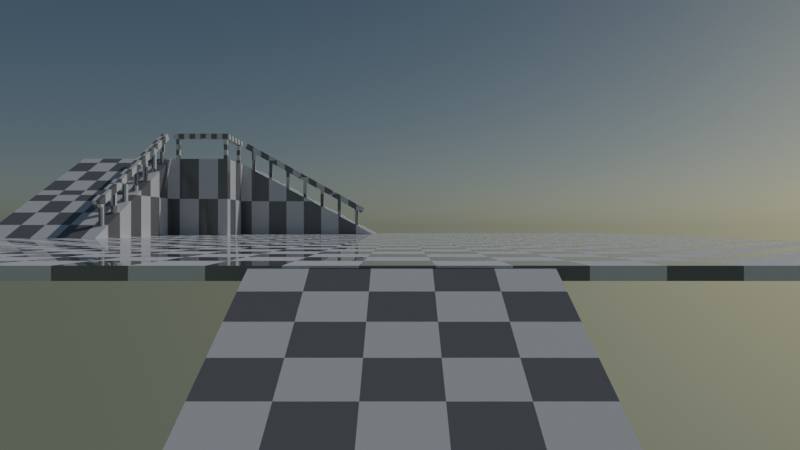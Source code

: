 # Source: First_Person_Controller_Creation.blend  (saved by Blender 2.83.20; exported with 4.5.12 LTS)
import bpy
from mathutils import Matrix  # noqa: F401  (used for matrix-valued properties, if any)

bpy.ops.wm.read_factory_settings(use_empty=True)
scene = bpy.context.scene
scene.name = 'Scene'

# ---- collections
col_collection = bpy.data.collections.new('Collection'); scene.collection.children.link(col_collection)

# ---- materials (node trees are filled in below, after node groups)
mat_grid = bpy.data.materials.new('grid')
mat_grid.use_transparent_shadow = False
mat_railing = bpy.data.materials.new('railing')
mat_railing.use_transparent_shadow = False
mat_railing_001 = bpy.data.materials.new('railing.001')
mat_railing_001.use_transparent_shadow = False
mat_ramp_001 = bpy.data.materials.new('ramp.001')
mat_ramp_001.use_transparent_shadow = False

# ---- material node trees
mat_grid.use_nodes = True; mat_grid.node_tree.nodes.clear()
_N = mat_grid.node_tree.nodes; _L = mat_grid.node_tree.links
n0 = _N.new('ShaderNodeBsdfPrincipled'); n0.name = 'Principled BSDF'; n0.location = (10, 300)
n0.distribution = 'GGX'
n0.subsurface_method = 'BURLEY'
n0.inputs[3].default_value = 1.45
n0.inputs[27].default_value = (0.0, 0.0, 0.0, 1.0)
n0.inputs[28].default_value = 1.0
n1 = _N.new('ShaderNodeOutputMaterial'); n1.name = 'Material Output'; n1.location = (300, 300)
n2 = _N.new('ShaderNodeTexChecker'); n2.name = 'Checker Texture'; n2.location = (-280, 180)
n2.inputs[3].default_value = 2.0
n3 = _N.new('ShaderNodeMapping'); n3.name = 'Mapping'; n3.location = (-480, 160)
n3.inputs[3].default_value = (15.0, 15.0, 1.0)
n4 = _N.new('ShaderNodeTexCoord'); n4.name = 'Texture Coordinate'; n4.location = (-680, 20)
_L.new(n0.outputs[0], n1.inputs[0])
_L.new(n2.outputs[0], n0.inputs[0])
_L.new(n2.outputs[1], n0.inputs[2])
_L.new(n3.outputs[0], n2.inputs[0])
_L.new(n4.outputs[0], n3.inputs[0])
n1.is_active_output = True
mat_railing.use_nodes = True; mat_railing.node_tree.nodes.clear()
_N = mat_railing.node_tree.nodes; _L = mat_railing.node_tree.links
n0 = _N.new('ShaderNodeBsdfPrincipled'); n0.name = 'Principled BSDF'; n0.location = (10, 300)
n0.distribution = 'GGX'
n0.subsurface_method = 'BURLEY'
n0.inputs[3].default_value = 1.45
n0.inputs[27].default_value = (0.0, 0.0, 0.0, 1.0)
n0.inputs[28].default_value = 1.0
n1 = _N.new('ShaderNodeOutputMaterial'); n1.name = 'Material Output'; n1.location = (300, 300)
n2 = _N.new('ShaderNodeTexChecker'); n2.name = 'Checker Texture'; n2.location = (-180, 180)
n3 = _N.new('ShaderNodeMapping'); n3.name = 'Mapping'; n3.location = (-420, 140)
n3.inputs[3].default_value = (0.4, 3.0, 1.0)
n4 = _N.new('ShaderNodeTexCoord'); n4.name = 'Texture Coordinate'; n4.location = (-640, 20)
_L.new(n0.outputs[0], n1.inputs[0])
_L.new(n2.outputs[0], n0.inputs[0])
_L.new(n2.outputs[1], n0.inputs[2])
_L.new(n3.outputs[0], n2.inputs[0])
_L.new(n4.outputs[0], n3.inputs[0])
n1.is_active_output = True
mat_railing_001.use_nodes = True; mat_railing_001.node_tree.nodes.clear()
_N = mat_railing_001.node_tree.nodes; _L = mat_railing_001.node_tree.links
n0 = _N.new('ShaderNodeBsdfPrincipled'); n0.name = 'Principled BSDF'; n0.location = (10, 300)
n0.distribution = 'GGX'
n0.subsurface_method = 'BURLEY'
n0.inputs[3].default_value = 1.45
n0.inputs[27].default_value = (0.0, 0.0, 0.0, 1.0)
n0.inputs[28].default_value = 1.0
n1 = _N.new('ShaderNodeOutputMaterial'); n1.name = 'Material Output'; n1.location = (300, 300)
n2 = _N.new('ShaderNodeTexChecker'); n2.name = 'Checker Texture'; n2.location = (-180, 180)
n3 = _N.new('ShaderNodeMapping'); n3.name = 'Mapping'; n3.location = (-420, 140)
n3.inputs[3].default_value = (2.0, 2.0, 1.0)
n4 = _N.new('ShaderNodeTexCoord'); n4.name = 'Texture Coordinate'; n4.location = (-640, 20)
_L.new(n0.outputs[0], n1.inputs[0])
_L.new(n2.outputs[0], n0.inputs[0])
_L.new(n2.outputs[1], n0.inputs[2])
_L.new(n3.outputs[0], n2.inputs[0])
_L.new(n4.outputs[0], n3.inputs[0])
n1.is_active_output = True
mat_ramp_001.use_nodes = True; mat_ramp_001.node_tree.nodes.clear()
_N = mat_ramp_001.node_tree.nodes; _L = mat_ramp_001.node_tree.links
n0 = _N.new('ShaderNodeBsdfPrincipled'); n0.name = 'Principled BSDF'; n0.location = (10, 300)
n0.distribution = 'GGX'
n0.subsurface_method = 'BURLEY'
n0.inputs[3].default_value = 1.45
n0.inputs[27].default_value = (0.0, 0.0, 0.0, 1.0)
n0.inputs[28].default_value = 1.0
n1 = _N.new('ShaderNodeOutputMaterial'); n1.name = 'Material Output'; n1.location = (300, 300)
n2 = _N.new('ShaderNodeTexChecker'); n2.name = 'Checker Texture'; n2.location = (-180, 180)
n3 = _N.new('ShaderNodeMapping'); n3.name = 'Mapping'; n3.location = (-420, 140)
n3.inputs[3].default_value = (1.0, 2.0, 1.0)
n4 = _N.new('ShaderNodeTexCoord'); n4.name = 'Texture Coordinate'; n4.location = (-640, 20)
_L.new(n0.outputs[0], n1.inputs[0])
_L.new(n2.outputs[0], n0.inputs[0])
_L.new(n2.outputs[1], n0.inputs[2])
_L.new(n3.outputs[0], n2.inputs[0])
_L.new(n4.outputs[0], n3.inputs[0])
n1.is_active_output = True

# ---- world
world_world = bpy.data.worlds.new('World'); scene.world = world_world
world_world.use_nodes = True; world_world.node_tree.nodes.clear()
_N = world_world.node_tree.nodes; _L = world_world.node_tree.links
n0 = _N.new('ShaderNodeOutputWorld'); n0.name = 'World Output'; n0.location = (300, 300)
n1 = _N.new('ShaderNodeBackground'); n1.name = 'Background'; n1.location = (10, 300)
n2 = _N.new('ShaderNodeTexSky'); n2.name = 'Sky Texture'; n2.location = (-190, 280)
n2.sky_type = 'HOSEK_WILKIE'
n2.sun_direction = (0.7357, 0.6143, 0.2853)
n2.sun_elevation = 1.571
_L.new(n1.outputs[0], n0.inputs[0])
_L.new(n2.outputs[0], n1.inputs[0])
n0.is_active_output = True
world_world.color = (0.05088, 0.05088, 0.05088)
world_world.use_sun_shadow = False
world_world.sun_shadow_jitter_overblur = 0.0

# ---- cameras
cam_camera_002 = bpy.data.cameras.new('Camera.002')
cam_camera_002.lens = 25.71
cam_camera_002.lens_unit = 'FOV'

# ---- lights
light_sun = bpy.data.lights.new('Sun', 'SUN')
light_sun.transmission_factor = 0.0
light_sun.energy = 1.0
light_sun.shadow_soft_size = 0.125

# ---- meshes
me_cube_001 = bpy.data.meshes.new('Cube.001')
me_cube_001.from_pydata([(-1.0, -1.0, -1.0), (-1.0, -1.0, 1.0), (-1.0, 1.0, -1.0), (-1.0, 1.0, 1.0), (1.0, -1.0, -1.0), (1.0, -1.0, 1.0), (1.0, 1.0, -1.0), (1.0, 1.0, 1.0), (-1.0, 0.0, 1.0), (0.0, 1.0, 1.0), (1.0, 0.0, 1.0), (0.0, -1.0, 1.0), (0.0, 0.0, 1.0), (-1.0, 0.5, 1.0), (-0.5, 1.0, 1.0), (0.0, 0.5, 1.0), (-0.5, 0.0, 1.0), (-0.5, 0.5, 1.0), (-1.0, 0.75, 1.0), (-0.25, 1.0, 1.0), (0.0, 0.25, 1.0), (-0.25, 0.0, 1.0), (-1.0, 0.25, 1.0), (-0.75, 1.0, 1.0), (0.0, 0.6956, 1.0), (-0.6956, 0.0, 1.0), (-0.5, 0.25, 1.0), (-0.5, 0.6956, 1.0), (-0.25, 0.5, 1.0), (-0.6956, 0.5, 1.0), (-0.25, 0.6956, 1.0), (-0.25, 0.25, 1.0), (-0.6956, 0.25, 1.0), (-1.0, 0.75, 41.0), (-1.0, 1.0, 41.0), (-0.75, 1.0, 41.0), (-0.5, 1.0, 41.0), (-0.5, 0.6956, 41.0), (-0.5, 0.5, 41.0), (-0.6956, 0.5, 41.0), (-1.0, 0.5, 41.0), (-0.75, 0.75, 41.0)], [], [(0, 1, 8, 22, 13, 18, 3, 2), (2, 3, 23, 14, 19, 9, 7, 6), (6, 7, 10, 5, 4), (4, 5, 11, 1, 0), (2, 6, 4, 0), (12, 21, 16, 25, 8, 1, 11), (10, 12, 11, 5), (7, 9, 24, 15, 20, 12, 10), (31, 26, 16, 21), (30, 27, 17, 28), (3, 18, 33, 34), (18, 13, 40, 33), (24, 30, 28, 15), (20, 31, 21, 12), (15, 28, 31, 20), (28, 17, 26, 31), (26, 32, 25, 16), (17, 29, 32, 26), (25, 39, 40, 8), (41, 33, 40, 39), (37, 41, 39, 38), (36, 35, 41, 37), (35, 34, 33, 41), (23, 3, 34, 35), (29, 17, 38, 39), (17, 27, 37, 38), (14, 23, 35, 36), (25, 32, 29, 39), (22, 8, 13), (40, 13, 8), (24, 9, 36, 37), (9, 19, 14, 36), (30, 24, 37, 27)])
_uv = me_cube_001.uv_layers.new(name='UVMap')
_uv.uv.foreach_set('vector', [0.375, 0.0, 0.625, 0.0, 0.625, 0.125, 0.625, 0.1562, 0.625, 0.1875, 0.625, 0.2188, 0.625, 0.25, 0.375, 0.25, 0.375, 0.25, 0.625, 0.25, 0.625, 0.2812, 0.625, 0.3125, 0.625, 0.3438, 0.625, 0.375, 0.625, 0.5, 0.375, 0.5, 0.375, 0.5, 0.625, 0.5, 0.625, 0.625, 0.625, 0.75, 0.375, 0.75, 0.375, 0.75, 0.625, 0.75, 0.625, 0.875, 0.625, 1.0, 0.375, 1.0, 0.125, 0.5, 0.375, 0.5, 0.375, 0.75, 0.125, 0.75, 0.75, 0.625, 0.7812, 0.625, 0.8125, 0.625, 0.8438, 0.625, 0.875, 0.625, 0.875, 0.75, 0.75, 0.75, 0.625, 0.625, 0.75, 0.625, 0.75, 0.75, 0.625, 0.75, 0.625, 0.5, 0.75, 0.5, 0.75, 0.5312, 0.75, 0.5625, 0.75, 0.5938, 0.75, 0.625, 0.625, 0.625, 0.7812, 0.5938, 0.8125, 0.5938, 0.8125, 0.625, 0.7812, 0.625, 0.7812, 0.5312, 0.8125, 0.5312, 0.8125, 0.5625, 0.7812, 0.5625, 0.625, 0.25, 0.625, 0.2188, 0.625, 0.2188, 0.625, 0.25, 0.625, 0.2188, 0.625, 0.1875, 0.625, 0.1875, 0.625, 0.2188, 0.75, 0.5312, 0.7812, 0.5312, 0.7812, 0.5625, 0.75, 0.5625, 0.75, 0.5938, 0.7812, 0.5938, 0.7812, 0.625, 0.75, 0.625, 0.75, 0.5625, 0.7812, 0.5625, 0.7812, 0.5938, 0.75, 0.5938, 0.7812, 0.5625, 0.8125, 0.5625, 0.8125, 0.5938, 0.7812, 0.5938, 0.8125, 0.5938, 0.8438, 0.5938, 0.8438, 0.625, 0.8125, 0.625, 0.8125, 0.5625, 0.8438, 0.5625, 0.8438, 0.5938, 0.8125, 0.5938, 0.8438, 0.625, 0.8438, 0.5625, 0.875, 0.5625, 0.875, 0.625, 0.8438, 0.5312, 0.875, 0.5312, 0.875, 0.5625, 0.8438, 0.5625, 0.8125, 0.5312, 0.8438, 0.5312, 0.8438, 0.5625, 0.8125, 0.5625, 0.8125, 0.5, 0.8438, 0.5, 0.8438, 0.5312, 0.8125, 0.5312, 0.8438, 0.5, 0.875, 0.5, 0.875, 0.5312, 0.8438, 0.5312, 0.625, 0.2812, 0.625, 0.25, 0.625, 0.25, 0.625, 0.2812, 0.8438, 0.5625, 0.8125, 0.5625, 0.8125, 0.5625, 0.8438, 0.5625, 0.8125, 0.5625, 0.8125, 0.5312, 0.8125, 0.5312, 0.8125, 0.5625, 0.625, 0.3125, 0.625, 0.2812, 0.625, 0.2812, 0.625, 0.3125, 0.8438, 0.625, 0.8438, 0.5938, 0.8438, 0.5625, 0.8438, 0.5625, 0.625, 0.1562, 0.625, 0.125, 0.625, 0.1875, 0.875, 0.5625, 0.625, 0.1875, 0.875, 0.625, 0.75, 0.5312, 0.75, 0.5, 0.8125, 0.5, 0.8125, 0.5312, 0.75, 0.5, 0.625, 0.3438, 0.625, 0.3125, 0.8125, 0.5, 0.7812, 0.5312, 0.75, 0.5312, 0.8125, 0.5312, 0.8125, 0.5312])
me_cube_001.materials.append(mat_grid)
me_cube_001.use_remesh_fix_poles = True
me_cube_001.use_remesh_preserve_attributes = False
me_cube_001.use_mirror_vertex_groups = False
me_cube_001.update()
me_sphere = bpy.data.meshes.new('Sphere')
me_sphere.from_pydata([(-6.636e-08, 0.1366, 1.854), (-6.636e-08, 0.2679, 1.814), (-6.636e-08, 0.3889, 1.749), (-6.636e-08, 0.495, 1.662), (-6.636e-08, 0.582, 1.556), (-6.636e-08, 0.6467, 1.435), (-6.636e-08, 0.6865, 1.304), (-6.636e-08, 0.7, 1.167), (-6.636e-08, 0.6865, -1.47), (-6.636e-08, 0.3889, -1.915), (0.02664, 0.1339, 1.854), (0.05226, 0.2627, 1.814), (0.07587, 0.3814, 1.749), (0.09656, 0.4855, 1.662), (0.1135, 0.5708, 1.556), (0.1262, 0.6343, 1.435), (0.1339, 0.6734, 1.304), (0.1366, 0.6865, 1.167), (0.1339, 0.6734, -1.47), (0.1262, 0.6343, -1.601), (0.1135, 0.5708, -1.722), (0.09656, 0.4855, -1.828), (0.07587, 0.3814, -1.915), (0.05226, 0.2627, -1.98), (0.02664, 0.1339, -2.02), (0.05226, 0.1262, 1.854), (0.1025, 0.2475, 1.814), (0.1488, 0.3593, 1.749), (0.1894, 0.4573, 1.662), (0.2227, 0.5377, 1.556), (0.2475, 0.5975, 1.435), (0.2627, 0.6343, 1.304), (0.2679, 0.6467, 1.167), (0.2627, 0.6343, -1.47), (0.2475, 0.5975, -1.601), (0.2227, 0.5377, -1.722), (0.1894, 0.4573, -1.828), (0.1488, 0.3593, -1.915), (0.1025, 0.2475, -1.98), (0.05226, 0.1262, -2.02), (0.07587, 0.1135, 1.854), (0.1488, 0.2227, 1.814), (0.2161, 0.3234, 1.749), (0.275, 0.4116, 1.662), (0.3234, 0.4839, 1.556), (0.3593, 0.5377, 1.435), (0.3814, 0.5708, 1.304), (0.3889, 0.582, 1.167), (0.3814, 0.5708, -1.47), (0.3593, 0.5377, -1.601), (0.3234, 0.4839, -1.722), (0.275, 0.4116, -1.828), (0.2161, 0.3234, -1.915), (0.1488, 0.2227, -1.98), (0.07587, 0.1135, -2.02), (0.09656, 0.09656, 1.854), (0.1894, 0.1894, 1.814), (0.275, 0.275, 1.749), (0.35, 0.35, 1.662), (0.4116, 0.4116, 1.556), (0.4573, 0.4573, 1.435), (0.4855, 0.4855, 1.304), (0.495, 0.495, 1.167), (0.4855, 0.4855, -1.47), (0.4573, 0.4573, -1.601), (0.4116, 0.4116, -1.722), (0.35, 0.35, -1.828), (0.275, 0.275, -1.915), (0.1894, 0.1894, -1.98), (0.09656, 0.09656, -2.02), (0.1135, 0.07587, 1.854), (0.2227, 0.1488, 1.814), (0.3234, 0.2161, 1.749), (0.4116, 0.275, 1.662), (0.4839, 0.3234, 1.556), (0.5377, 0.3593, 1.435), (0.5708, 0.3814, 1.304), (0.582, 0.3889, 1.167), (0.5708, 0.3814, -1.47), (0.5377, 0.3593, -1.601), (0.4839, 0.3234, -1.722), (0.4116, 0.275, -1.828), (0.3234, 0.2161, -1.915), (0.2227, 0.1488, -1.98), (0.1135, 0.07587, -2.02), (0.1262, 0.05226, 1.854), (0.2475, 0.1025, 1.814), (0.3593, 0.1488, 1.749), (0.4573, 0.1894, 1.662), (0.5377, 0.2227, 1.556), (0.5975, 0.2475, 1.435), (0.6343, 0.2627, 1.304), (0.6467, 0.2679, 1.167), (0.6343, 0.2627, -1.47), (0.5975, 0.2475, -1.601), (0.5377, 0.2227, -1.722), (0.4573, 0.1894, -1.828), (0.3593, 0.1488, -1.915), (0.2475, 0.1025, -1.98), (0.1262, 0.05226, -2.02), (0.1339, 0.02664, 1.854), (0.2627, 0.05226, 1.814), (0.3814, 0.07587, 1.749), (0.4855, 0.09656, 1.662), (0.5708, 0.1135, 1.556), (0.6343, 0.1262, 1.435), (0.6734, 0.1339, 1.304), (0.6865, 0.1366, 1.167), (0.6734, 0.1339, -1.47), (0.6343, 0.1262, -1.601), (0.5708, 0.1135, -1.722), (0.4855, 0.09656, -1.828), (0.3814, 0.07587, -1.915), (0.2627, 0.05226, -1.98), (0.1339, 0.02664, -2.02), (0.1366, -9.218e-08, 1.854), (0.2679, -8.697e-08, 1.814), (0.3889, -8.175e-08, 1.749), (0.495, -8.697e-08, 1.662), (0.582, -9.74e-08, 1.556), (0.6467, -5.567e-08, 1.435), (0.6865, -1.391e-07, 1.304), (0.7, -1.287e-07, 1.167), (0.6865, -1.391e-07, -1.47), (0.6467, -2.438e-08, -1.601), (0.582, -9.74e-08, -1.722), (0.495, -8.697e-08, -1.828), (0.3889, -1.026e-07, -1.915), (0.2679, -7.654e-08, -1.98), (0.1366, -7.914e-08, -2.02), (0.1339, -0.02664, 1.854), (0.2627, -0.05226, 1.814), (0.3814, -0.07587, 1.749), (0.4855, -0.09656, 1.662), (0.5708, -0.1135, 1.556), (0.6343, -0.1262, 1.435), (0.6734, -0.1339, 1.304), (0.6865, -0.1366, 1.167), (0.6734, -0.1339, -1.47), (0.6343, -0.1262, -1.601), (0.5708, -0.1135, -1.722), (0.4855, -0.09656, -1.828), (0.3814, -0.07587, -1.915), (0.2627, -0.05226, -1.98), (0.1339, -0.02664, -2.02), (0.1262, -0.05226, 1.854), (0.2475, -0.1025, 1.814), (0.3593, -0.1488, 1.749), (0.4573, -0.1894, 1.662), (0.5377, -0.2227, 1.556), (0.5975, -0.2475, 1.435), (0.6343, -0.2627, 1.304), (0.6467, -0.2679, 1.167), (0.6343, -0.2627, -1.47), (0.5975, -0.2475, -1.601), (0.5377, -0.2227, -1.722), (0.4573, -0.1894, -1.828), (0.3593, -0.1488, -1.915), (0.2475, -0.1025, -1.98), (0.1262, -0.05226, -2.02), (0.1135, -0.07587, 1.854), (0.2227, -0.1488, 1.814), (0.3234, -0.2161, 1.749), (0.4116, -0.275, 1.662), (0.4839, -0.3234, 1.556), (0.5377, -0.3593, 1.435), (0.5708, -0.3814, 1.304), (0.582, -0.3889, 1.167), (0.5708, -0.3814, -1.47), (0.5377, -0.3593, -1.601), (0.4839, -0.3234, -1.722), (0.4116, -0.275, -1.828), (0.3234, -0.2161, -1.915), (0.2227, -0.1488, -1.98), (0.1135, -0.07587, -2.02), (0.09656, -0.09657, 1.854), (0.1894, -0.1894, 1.814), (0.275, -0.275, 1.749), (0.35, -0.35, 1.662), (0.4116, -0.4116, 1.556), (0.4573, -0.4573, 1.435), (0.4855, -0.4855, 1.304), (0.495, -0.495, 1.167), (0.4855, -0.4855, -1.47), (0.4573, -0.4573, -1.601), (0.4116, -0.4116, -1.722), (0.35, -0.35, -1.828), (0.275, -0.275, -1.915), (0.1894, -0.1894, -1.98), (0.09656, -0.09656, -2.02), (0.07587, -0.1135, 1.854), (0.1488, -0.2227, 1.814), (0.2161, -0.3234, 1.749), (0.275, -0.4116, 1.662), (0.3234, -0.4839, 1.556), (0.3593, -0.5377, 1.435), (0.3814, -0.5708, 1.304), (0.3889, -0.582, 1.167), (0.3814, -0.5708, -1.47), (0.3593, -0.5377, -1.601), (0.3234, -0.4839, -1.722), (0.275, -0.4116, -1.828), (0.2161, -0.3234, -1.915), (0.1488, -0.2227, -1.98), (0.07587, -0.1135, -2.02), (-6.636e-08, -9.163e-08, -2.033), (0.05226, -0.1262, 1.854), (0.1025, -0.2475, 1.814), (0.1488, -0.3593, 1.749), (0.1894, -0.4573, 1.662), (0.2227, -0.5377, 1.556), (0.2475, -0.5975, 1.435), (0.2627, -0.6343, 1.304), (0.2679, -0.6467, 1.167), (0.2627, -0.6343, -1.47), (0.2475, -0.5975, -1.601), (0.2227, -0.5377, -1.722), (0.1894, -0.4573, -1.828), (0.1488, -0.3593, -1.915), (0.1025, -0.2475, -1.98), (0.05226, -0.1262, -2.02), (0.02664, -0.1339, 1.854), (0.05226, -0.2627, 1.814), (0.07587, -0.3814, 1.749), (0.09656, -0.4855, 1.662), (0.1135, -0.5708, 1.556), (0.1262, -0.6343, 1.435), (0.1339, -0.6734, 1.304), (0.1366, -0.6865, 1.167), (0.1339, -0.6734, -1.47), (0.1262, -0.6343, -1.601), (0.1135, -0.5708, -1.722), (0.09656, -0.4855, -1.828), (0.07587, -0.3814, -1.915), (0.05226, -0.2627, -1.98), (0.02664, -0.1339, -2.02), (-7.141e-08, -0.1366, 1.854), (-3.751e-08, -0.2679, 1.814), (-4.794e-08, -0.3889, 1.749), (-8.444e-08, -0.495, 1.662), (-1.262e-07, -0.582, 1.556), (-2.186e-08, -0.6467, 1.435), (-1.262e-07, -0.6865, 1.304), (-1.366e-07, -0.7, 1.167), (-1.262e-07, -0.6865, -1.47), (-2.186e-08, -0.6467, -1.601), (-1.262e-07, -0.582, -1.722), (-8.444e-08, -0.495, -1.828), (-7.401e-08, -0.3889, -1.915), (-6.358e-08, -0.2679, -1.98), (-6.358e-08, -0.1366, -2.02), (-0.02664, -0.1339, 1.854), (-0.05226, -0.2627, 1.814), (-0.07587, -0.3814, 1.749), (-0.09656, -0.4855, 1.662), (-0.1135, -0.5708, 1.556), (-0.1262, -0.6343, 1.435), (-0.1339, -0.6734, 1.304), (-0.1366, -0.6865, 1.167), (-0.1339, -0.6734, -1.47), (-0.1262, -0.6343, -1.601), (-0.1135, -0.5708, -1.722), (-0.09656, -0.4855, -1.828), (-0.07587, -0.3814, -1.915), (-0.05226, -0.2627, -1.98), (-0.02664, -0.1339, -2.02), (-0.05226, -0.1262, 1.854), (-0.1025, -0.2475, 1.814), (-0.1488, -0.3593, 1.749), (-0.1894, -0.4573, 1.662), (-0.2227, -0.5377, 1.556), (-0.2475, -0.5975, 1.435), (-0.2627, -0.6343, 1.304), (-0.2679, -0.6467, 1.167), (-0.2627, -0.6343, -1.47), (-0.2475, -0.5975, -1.601), (-0.2227, -0.5377, -1.722), (-0.1894, -0.4573, -1.828), (-0.1488, -0.3593, -1.915), (-0.1025, -0.2475, -1.98), (-0.05226, -0.1262, -2.02), (-0.07587, -0.1135, 1.854), (-0.1488, -0.2227, 1.814), (-0.2161, -0.3234, 1.749), (-0.275, -0.4116, 1.662), (-0.3234, -0.4839, 1.556), (-0.3593, -0.5377, 1.435), (-0.3814, -0.5708, 1.304), (-0.3889, -0.582, 1.167), (-0.3814, -0.5708, -1.47), (-0.3593, -0.5377, -1.601), (-0.3234, -0.4839, -1.722), (-0.275, -0.4116, -1.828), (-0.2161, -0.3234, -1.915), (-0.1488, -0.2227, -1.98), (-0.07587, -0.1135, -2.02), (-2.276e-07, -2.529e-07, 1.867), (-0.09656, -0.09656, 1.854), (-0.1894, -0.1894, 1.814), (-0.275, -0.275, 1.749), (-0.35, -0.35, 1.662), (-0.4116, -0.4116, 1.556), (-0.4573, -0.4573, 1.435), (-0.4855, -0.4855, 1.304), (-0.495, -0.495, 1.167), (-0.4855, -0.4855, -1.47), (-0.4573, -0.4573, -1.601), (-0.4116, -0.4116, -1.722), (-0.35, -0.35, -1.828), (-0.275, -0.275, -1.915), (-0.1894, -0.1894, -1.98), (-0.09656, -0.09656, -2.02), (-0.1135, -0.07587, 1.854), (-0.2227, -0.1488, 1.814), (-0.3234, -0.2161, 1.749), (-0.4116, -0.275, 1.662), (-0.4839, -0.3234, 1.556), (-0.5377, -0.3593, 1.435), (-0.5708, -0.3814, 1.304), (-0.582, -0.3889, 1.167), (-0.5708, -0.3814, -1.47), (-0.5377, -0.3593, -1.601), (-0.4839, -0.3234, -1.722), (-0.4116, -0.275, -1.828), (-0.3234, -0.2161, -1.915), (-0.2227, -0.1488, -1.98), (-0.1135, -0.07587, -2.02), (-0.1262, -0.05226, 1.854), (-0.2475, -0.1025, 1.814), (-0.3593, -0.1488, 1.749), (-0.4573, -0.1894, 1.662), (-0.5377, -0.2227, 1.556), (-0.5975, -0.2475, 1.435), (-0.6343, -0.2627, 1.304), (-0.6467, -0.2679, 1.167), (-0.6343, -0.2627, -1.47), (-0.5975, -0.2475, -1.601), (-0.5377, -0.2227, -1.722), (-0.4573, -0.1894, -1.828), (-0.3593, -0.1488, -1.915), (-0.2475, -0.1025, -1.98), (-0.1262, -0.05226, -2.02), (-0.1339, -0.02664, 1.854), (-0.2627, -0.05226, 1.814), (-0.3814, -0.07587, 1.749), (-0.4855, -0.09656, 1.662), (-0.5708, -0.1135, 1.556), (-0.6343, -0.1262, 1.435), (-0.6734, -0.1339, 1.304), (-0.6865, -0.1366, 1.167), (-0.6734, -0.1339, -1.47), (-0.6343, -0.1262, -1.601), (-0.5708, -0.1135, -1.722), (-0.4855, -0.09656, -1.828), (-0.3814, -0.07587, -1.915), (-0.2627, -0.05226, -1.98), (-0.1339, -0.02664, -2.02), (-0.1366, -8.175e-08, 1.854), (-0.2679, -6.089e-08, 1.814), (-0.3889, -6.089e-08, 1.749), (-0.495, 6.911e-09, 1.662), (-0.582, 3.82e-08, 1.556), (-0.6467, -8.697e-08, 1.435), (-0.6865, 6.95e-08, 1.304), (-0.7, 3.82e-08, 1.167), (-0.6865, 6.95e-08, -1.47), (-0.6467, -8.697e-08, -1.601), (-0.582, 3.82e-08, -1.722), (-0.495, 6.911e-09, -1.828), (-0.3889, -4.524e-08, -1.915), (-0.2679, -4.003e-08, -1.98), (-0.1366, -8.436e-08, -2.02), (-0.1339, 0.02664, 1.854), (-0.2627, 0.05226, 1.814), (-0.3814, 0.07587, 1.749), (-0.4855, 0.09656, 1.662), (-0.5708, 0.1135, 1.556), (-0.6343, 0.1262, 1.435), (-0.6734, 0.1339, 1.304), (-0.6865, 0.1366, 1.167), (-0.6734, 0.1339, -1.47), (-0.6343, 0.1262, -1.601), (-0.5708, 0.1135, -1.722), (-0.4855, 0.09656, -1.828), (-0.3814, 0.07587, -1.915), (-0.2627, 0.05226, -1.98), (-0.1339, 0.02664, -2.02), (-0.1262, 0.05226, 1.854), (-0.2475, 0.1025, 1.814), (-0.3593, 0.1488, 1.749), (-0.4573, 0.1894, 1.662), (-0.5377, 0.2227, 1.556), (-0.5975, 0.2475, 1.435), (-0.6343, 0.2627, 1.304), (-0.6467, 0.2679, 1.167), (-0.6343, 0.2627, -1.47), (-0.5975, 0.2475, -1.601), (-0.5377, 0.2227, -1.722), (-0.4573, 0.1894, -1.828), (-0.3593, 0.1488, -1.915), (-0.2475, 0.1025, -1.98), (-0.1262, 0.05226, -2.02), (-0.1135, 0.07587, 1.854), (-0.2227, 0.1488, 1.814), (-0.3234, 0.2161, 1.749), (-0.4116, 0.275, 1.662), (-0.4839, 0.3234, 1.556), (-0.5377, 0.3593, 1.435), (-0.5708, 0.3814, 1.304), (-0.582, 0.3889, 1.167), (-0.5708, 0.3814, -1.47), (-0.5377, 0.3593, -1.601), (-0.4839, 0.3234, -1.722), (-0.4116, 0.275, -1.828), (-0.3234, 0.2161, -1.915), (-0.2227, 0.1488, -1.98), (-0.1135, 0.07587, -2.02), (-0.09656, 0.09656, 1.854), (-0.1894, 0.1894, 1.814), (-0.275, 0.275, 1.749), (-0.35, 0.35, 1.662), (-0.4116, 0.4116, 1.556), (-0.4573, 0.4573, 1.435), (-0.4855, 0.4855, 1.304), (-0.495, 0.495, 1.167), (-0.4855, 0.4855, -1.47), (-0.4573, 0.4573, -1.601), (-0.4116, 0.4116, -1.722), (-0.35, 0.35, -1.828), (-0.275, 0.275, -1.915), (-0.1894, 0.1894, -1.98), (-0.09656, 0.09656, -2.02), (-0.07587, 0.1135, 1.854), (-0.1488, 0.2227, 1.814), (-0.2161, 0.3234, 1.749), (-0.275, 0.4116, 1.662), (-0.3234, 0.4839, 1.556), (-0.3593, 0.5377, 1.435), (-0.3814, 0.5708, 1.304), (-0.3889, 0.582, 1.167), (-0.3814, 0.5708, -1.47), (-0.3593, 0.5377, -1.601), (-0.3234, 0.4839, -1.722), (-0.275, 0.4116, -1.828), (-0.2161, 0.3234, -1.915), (-0.1488, 0.2227, -1.98), (-0.07587, 0.1135, -2.02), (-0.05226, 0.1262, 1.854), (-0.1025, 0.2475, 1.814), (-0.1488, 0.3593, 1.749), (-0.1894, 0.4573, 1.662), (-0.2227, 0.5377, 1.556), (-0.2475, 0.5975, 1.435), (-0.2627, 0.6343, 1.304), (-0.2679, 0.6467, 1.167), (-0.2627, 0.6343, -1.47), (-0.2475, 0.5975, -1.601), (-0.2227, 0.5377, -1.722), (-0.1894, 0.4573, -1.828), (-0.1488, 0.3593, -1.915), (-0.1025, 0.2475, -1.98), (-0.05226, 0.1262, -2.02), (-0.02664, 0.1339, 1.854), (-0.05226, 0.2627, 1.814), (-0.07587, 0.3814, 1.749), (-0.09656, 0.4855, 1.662), (-0.1135, 0.5708, 1.556), (-0.1262, 0.6343, 1.435), (-0.1339, 0.6734, 1.304), (-0.1366, 0.6865, 1.167), (-0.1339, 0.6734, -1.47), (-0.1262, 0.6343, -1.601), (-0.1135, 0.5708, -1.722), (-0.09656, 0.4855, -1.828), (-0.07587, 0.3814, -1.915), (-0.05226, 0.2627, -1.98), (-0.02664, 0.1339, -2.02), (-2.186e-08, 0.6467, -1.601), (1.242e-07, 0.582, -1.722), (4.073e-08, 0.495, -1.828), (-1.143e-08, 0.2679, -1.98), (-5.576e-08, 0.1366, -2.02)], [], [(0, 296, 10), (205, 481, 24), (8, 7, 17, 18), (1, 0, 10, 11), (477, 8, 18, 19), (2, 1, 11, 12), (478, 477, 19, 20), (3, 2, 12, 13), (479, 478, 20, 21), (4, 3, 13, 14), (9, 479, 21, 22), (5, 4, 14, 15), (480, 9, 22, 23), (6, 5, 15, 16), (481, 480, 23, 24), (7, 6, 16, 17), (16, 15, 30, 31), (24, 23, 38, 39), (17, 16, 31, 32), (10, 296, 25), (205, 24, 39), (18, 17, 32, 33), (11, 10, 25, 26), (19, 18, 33, 34), (12, 11, 26, 27), (20, 19, 34, 35), (13, 12, 27, 28), (21, 20, 35, 36), (14, 13, 28, 29), (22, 21, 36, 37), (15, 14, 29, 30), (23, 22, 37, 38), (35, 34, 49, 50), (28, 27, 42, 43), (36, 35, 50, 51), (29, 28, 43, 44), (37, 36, 51, 52), (30, 29, 44, 45), (38, 37, 52, 53), (31, 30, 45, 46), (39, 38, 53, 54), (32, 31, 46, 47), (25, 296, 40), (205, 39, 54), (33, 32, 47, 48), (26, 25, 40, 41), (34, 33, 48, 49), (27, 26, 41, 42), (54, 53, 68, 69), (47, 46, 61, 62), (40, 296, 55), (205, 54, 69), (48, 47, 62, 63), (41, 40, 55, 56), (49, 48, 63, 64), (42, 41, 56, 57), (50, 49, 64, 65), (43, 42, 57, 58), (51, 50, 65, 66), (44, 43, 58, 59), (52, 51, 66, 67), (45, 44, 59, 60), (53, 52, 67, 68), (46, 45, 60, 61), (66, 65, 80, 81), (59, 58, 73, 74), (67, 66, 81, 82), (60, 59, 74, 75), (68, 67, 82, 83), (61, 60, 75, 76), (69, 68, 83, 84), (62, 61, 76, 77), (55, 296, 70), (205, 69, 84), (63, 62, 77, 78), (56, 55, 70, 71), (64, 63, 78, 79), (57, 56, 71, 72), (65, 64, 79, 80), (58, 57, 72, 73), (70, 296, 85), (205, 84, 99), (78, 77, 92, 93), (71, 70, 85, 86), (79, 78, 93, 94), (72, 71, 86, 87), (80, 79, 94, 95), (73, 72, 87, 88), (81, 80, 95, 96), (74, 73, 88, 89), (82, 81, 96, 97), (75, 74, 89, 90), (83, 82, 97, 98), (76, 75, 90, 91), (84, 83, 98, 99), (77, 76, 91, 92), (89, 88, 103, 104), (97, 96, 111, 112), (90, 89, 104, 105), (98, 97, 112, 113), (91, 90, 105, 106), (99, 98, 113, 114), (92, 91, 106, 107), (85, 296, 100), (205, 99, 114), (93, 92, 107, 108), (86, 85, 100, 101), (94, 93, 108, 109), (87, 86, 101, 102), (95, 94, 109, 110), (88, 87, 102, 103), (96, 95, 110, 111), (108, 107, 122, 123), (101, 100, 115, 116), (109, 108, 123, 124), (102, 101, 116, 117), (110, 109, 124, 125), (103, 102, 117, 118), (111, 110, 125, 126), (104, 103, 118, 119), (112, 111, 126, 127), (105, 104, 119, 120), (113, 112, 127, 128), (106, 105, 120, 121), (114, 113, 128, 129), (107, 106, 121, 122), (100, 296, 115), (205, 114, 129), (127, 126, 141, 142), (120, 119, 134, 135), (128, 127, 142, 143), (121, 120, 135, 136), (129, 128, 143, 144), (122, 121, 136, 137), (115, 296, 130), (205, 129, 144), (123, 122, 137, 138), (116, 115, 130, 131), (124, 123, 138, 139), (117, 116, 131, 132), (125, 124, 139, 140), (118, 117, 132, 133), (126, 125, 140, 141), (119, 118, 133, 134), (131, 130, 145, 146), (139, 138, 153, 154), (132, 131, 146, 147), (140, 139, 154, 155), (133, 132, 147, 148), (141, 140, 155, 156), (134, 133, 148, 149), (142, 141, 156, 157), (135, 134, 149, 150), (143, 142, 157, 158), (136, 135, 150, 151), (144, 143, 158, 159), (137, 136, 151, 152), (130, 296, 145), (205, 144, 159), (138, 137, 152, 153), (150, 149, 164, 165), (158, 157, 172, 173), (151, 150, 165, 166), (159, 158, 173, 174), (152, 151, 166, 167), (145, 296, 160), (205, 159, 174), (153, 152, 167, 168), (146, 145, 160, 161), (154, 153, 168, 169), (147, 146, 161, 162), (155, 154, 169, 170), (148, 147, 162, 163), (156, 155, 170, 171), (149, 148, 163, 164), (157, 156, 171, 172), (169, 168, 183, 184), (162, 161, 176, 177), (170, 169, 184, 185), (163, 162, 177, 178), (171, 170, 185, 186), (164, 163, 178, 179), (172, 171, 186, 187), (165, 164, 179, 180), (173, 172, 187, 188), (166, 165, 180, 181), (174, 173, 188, 189), (167, 166, 181, 182), (160, 296, 175), (205, 174, 189), (168, 167, 182, 183), (161, 160, 175, 176), (188, 187, 202, 203), (181, 180, 195, 196), (189, 188, 203, 204), (182, 181, 196, 197), (175, 296, 190), (205, 189, 204), (183, 182, 197, 198), (176, 175, 190, 191), (184, 183, 198, 199), (177, 176, 191, 192), (185, 184, 199, 200), (178, 177, 192, 193), (186, 185, 200, 201), (179, 178, 193, 194), (187, 186, 201, 202), (180, 179, 194, 195), (200, 199, 215, 216), (193, 192, 208, 209), (201, 200, 216, 217), (194, 193, 209, 210), (202, 201, 217, 218), (195, 194, 210, 211), (203, 202, 218, 219), (196, 195, 211, 212), (204, 203, 219, 220), (197, 196, 212, 213), (190, 296, 206), (205, 204, 220), (198, 197, 213, 214), (191, 190, 206, 207), (199, 198, 214, 215), (192, 191, 207, 208), (220, 219, 234, 235), (213, 212, 227, 228), (206, 296, 221), (205, 220, 235), (214, 213, 228, 229), (207, 206, 221, 222), (215, 214, 229, 230), (208, 207, 222, 223), (216, 215, 230, 231), (209, 208, 223, 224), (217, 216, 231, 232), (210, 209, 224, 225), (218, 217, 232, 233), (211, 210, 225, 226), (219, 218, 233, 234), (212, 211, 226, 227), (224, 223, 238, 239), (232, 231, 246, 247), (225, 224, 239, 240), (233, 232, 247, 248), (226, 225, 240, 241), (234, 233, 248, 249), (227, 226, 241, 242), (235, 234, 249, 250), (228, 227, 242, 243), (221, 296, 236), (205, 235, 250), (229, 228, 243, 244), (222, 221, 236, 237), (230, 229, 244, 245), (223, 222, 237, 238), (231, 230, 245, 246), (243, 242, 257, 258), (236, 296, 251), (205, 250, 265), (244, 243, 258, 259), (237, 236, 251, 252), (245, 244, 259, 260), (238, 237, 252, 253), (246, 245, 260, 261), (239, 238, 253, 254), (247, 246, 261, 262), (240, 239, 254, 255), (248, 247, 262, 263), (241, 240, 255, 256), (249, 248, 263, 264), (242, 241, 256, 257), (250, 249, 264, 265), (262, 261, 276, 277), (255, 254, 269, 270), (263, 262, 277, 278), (256, 255, 270, 271), (264, 263, 278, 279), (257, 256, 271, 272), (265, 264, 279, 280), (258, 257, 272, 273), (251, 296, 266), (205, 265, 280), (259, 258, 273, 274), (252, 251, 266, 267), (260, 259, 274, 275), (253, 252, 267, 268), (261, 260, 275, 276), (254, 253, 268, 269), (266, 296, 281), (205, 280, 295), (274, 273, 288, 289), (267, 266, 281, 282), (275, 274, 289, 290), (268, 267, 282, 283), (276, 275, 290, 291), (269, 268, 283, 284), (277, 276, 291, 292), (270, 269, 284, 285), (278, 277, 292, 293), (271, 270, 285, 286), (279, 278, 293, 294), (272, 271, 286, 287), (280, 279, 294, 295), (273, 272, 287, 288), (285, 284, 300, 301), (293, 292, 308, 309), (286, 285, 301, 302), (294, 293, 309, 310), (287, 286, 302, 303), (295, 294, 310, 311), (288, 287, 303, 304), (281, 296, 297), (205, 295, 311), (289, 288, 304, 305), (282, 281, 297, 298), (290, 289, 305, 306), (283, 282, 298, 299), (291, 290, 306, 307), (284, 283, 299, 300), (292, 291, 307, 308), (305, 304, 319, 320), (298, 297, 312, 313), (306, 305, 320, 321), (299, 298, 313, 314), (307, 306, 321, 322), (300, 299, 314, 315), (308, 307, 322, 323), (301, 300, 315, 316), (309, 308, 323, 324), (302, 301, 316, 317), (310, 309, 324, 325), (303, 302, 317, 318), (311, 310, 325, 326), (304, 303, 318, 319), (297, 296, 312), (205, 311, 326), (324, 323, 338, 339), (317, 316, 331, 332), (325, 324, 339, 340), (318, 317, 332, 333), (326, 325, 340, 341), (319, 318, 333, 334), (312, 296, 327), (205, 326, 341), (320, 319, 334, 335), (313, 312, 327, 328), (321, 320, 335, 336), (314, 313, 328, 329), (322, 321, 336, 337), (315, 314, 329, 330), (323, 322, 337, 338), (316, 315, 330, 331), (336, 335, 350, 351), (329, 328, 343, 344), (337, 336, 351, 352), (330, 329, 344, 345), (338, 337, 352, 353), (331, 330, 345, 346), (339, 338, 353, 354), (332, 331, 346, 347), (340, 339, 354, 355), (333, 332, 347, 348), (341, 340, 355, 356), (334, 333, 348, 349), (327, 296, 342), (205, 341, 356), (335, 334, 349, 350), (328, 327, 342, 343), (355, 354, 369, 370), (348, 347, 362, 363), (356, 355, 370, 371), (349, 348, 363, 364), (342, 296, 357), (205, 356, 371), (350, 349, 364, 365), (343, 342, 357, 358), (351, 350, 365, 366), (344, 343, 358, 359), (352, 351, 366, 367), (345, 344, 359, 360), (353, 352, 367, 368), (346, 345, 360, 361), (354, 353, 368, 369), (347, 346, 361, 362), (359, 358, 373, 374), (367, 366, 381, 382), (360, 359, 374, 375), (368, 367, 382, 383), (361, 360, 375, 376), (369, 368, 383, 384), (362, 361, 376, 377), (370, 369, 384, 385), (363, 362, 377, 378), (371, 370, 385, 386), (364, 363, 378, 379), (357, 296, 372), (205, 371, 386), (365, 364, 379, 380), (358, 357, 372, 373), (366, 365, 380, 381), (378, 377, 392, 393), (386, 385, 400, 401), (379, 378, 393, 394), (372, 296, 387), (205, 386, 401), (380, 379, 394, 395), (373, 372, 387, 388), (381, 380, 395, 396), (374, 373, 388, 389), (382, 381, 396, 397), (375, 374, 389, 390), (383, 382, 397, 398), (376, 375, 390, 391), (384, 383, 398, 399), (377, 376, 391, 392), (385, 384, 399, 400), (397, 396, 411, 412), (390, 389, 404, 405), (398, 397, 412, 413), (391, 390, 405, 406), (399, 398, 413, 414), (392, 391, 406, 407), (400, 399, 414, 415), (393, 392, 407, 408), (401, 400, 415, 416), (394, 393, 408, 409), (387, 296, 402), (205, 401, 416), (395, 394, 409, 410), (388, 387, 402, 403), (396, 395, 410, 411), (389, 388, 403, 404), (416, 415, 430, 431), (409, 408, 423, 424), (402, 296, 417), (205, 416, 431), (410, 409, 424, 425), (403, 402, 417, 418), (411, 410, 425, 426), (404, 403, 418, 419), (412, 411, 426, 427), (405, 404, 419, 420), (413, 412, 427, 428), (406, 405, 420, 421), (414, 413, 428, 429), (407, 406, 421, 422), (415, 414, 429, 430), (408, 407, 422, 423), (420, 419, 434, 435), (428, 427, 442, 443), (421, 420, 435, 436), (429, 428, 443, 444), (422, 421, 436, 437), (430, 429, 444, 445), (423, 422, 437, 438), (431, 430, 445, 446), (424, 423, 438, 439), (417, 296, 432), (205, 431, 446), (425, 424, 439, 440), (418, 417, 432, 433), (426, 425, 440, 441), (419, 418, 433, 434), (427, 426, 441, 442), (439, 438, 453, 454), (432, 296, 447), (205, 446, 461), (440, 439, 454, 455), (433, 432, 447, 448), (441, 440, 455, 456), (434, 433, 448, 449), (442, 441, 456, 457), (435, 434, 449, 450), (443, 442, 457, 458), (436, 435, 450, 451), (444, 443, 458, 459), (437, 436, 451, 452), (445, 444, 459, 460), (438, 437, 452, 453), (446, 445, 460, 461), (458, 457, 472, 473), (451, 450, 465, 466), (459, 458, 473, 474), (452, 451, 466, 467), (460, 459, 474, 475), (453, 452, 467, 468), (461, 460, 475, 476), (454, 453, 468, 469), (447, 296, 462), (205, 461, 476), (455, 454, 469, 470), (448, 447, 462, 463), (456, 455, 470, 471), (449, 448, 463, 464), (457, 456, 471, 472), (450, 449, 464, 465), (205, 476, 481), (470, 469, 7, 8), (463, 462, 0, 1), (471, 470, 8, 477), (464, 463, 1, 2), (472, 471, 477, 478), (465, 464, 2, 3), (473, 472, 478, 479), (466, 465, 3, 4), (474, 473, 479, 9), (467, 466, 4, 5), (475, 474, 9, 480), (468, 467, 5, 6), (476, 475, 480, 481), (469, 468, 6, 7), (462, 296, 0)])
_uv = me_sphere.uv_layers.new(name='UVMap')
_uv.uv.foreach_set('vector', [0.75, 0.9375, 0.7344, 1.0, 0.7187, 0.9375, 0.7344, 0.0, 0.75, 0.0625, 0.7187, 0.0625, 0.75, 0.4375, 0.75, 0.5, 0.7188, 0.5, 0.7188, 0.4375, 0.75, 0.875, 0.75, 0.9375, 0.7187, 0.9375, 0.7188, 0.875, 0.75, 0.375, 0.75, 0.4375, 0.7188, 0.4375, 0.7188, 0.375, 0.75, 0.8125, 0.75, 0.875, 0.7188, 0.875, 0.7188, 0.8125, 0.75, 0.3125, 0.75, 0.375, 0.7188, 0.375, 0.7188, 0.3125, 0.75, 0.75, 0.75, 0.8125, 0.7188, 0.8125, 0.7188, 0.75, 0.75, 0.25, 0.75, 0.3125, 0.7188, 0.3125, 0.7188, 0.25, 0.75, 0.6875, 0.75, 0.75, 0.7188, 0.75, 0.7188, 0.6875, 0.75, 0.1875, 0.75, 0.25, 0.7188, 0.25, 0.7188, 0.1875, 0.75, 0.625, 0.75, 0.6875, 0.7188, 0.6875, 0.7188, 0.625, 0.75, 0.125, 0.75, 0.1875, 0.7188, 0.1875, 0.7188, 0.125, 0.75, 0.5625, 0.75, 0.625, 0.7188, 0.625, 0.7188, 0.5625, 0.75, 0.0625, 0.75, 0.125, 0.7188, 0.125, 0.7187, 0.0625, 0.75, 0.5, 0.75, 0.5625, 0.7188, 0.5625, 0.7188, 0.5, 0.7188, 0.5625, 0.7188, 0.625, 0.6875, 0.625, 0.6875, 0.5625, 0.7187, 0.0625, 0.7188, 0.125, 0.6875, 0.125, 0.6875, 0.0625, 0.7188, 0.5, 0.7188, 0.5625, 0.6875, 0.5625, 0.6875, 0.5, 0.7187, 0.9375, 0.7031, 1.0, 0.6875, 0.9375, 0.7031, 0.0, 0.7187, 0.0625, 0.6875, 0.0625, 0.7188, 0.4375, 0.7188, 0.5, 0.6875, 0.5, 0.6875, 0.4375, 0.7188, 0.875, 0.7187, 0.9375, 0.6875, 0.9375, 0.6875, 0.875, 0.7188, 0.375, 0.7188, 0.4375, 0.6875, 0.4375, 0.6875, 0.375, 0.7188, 0.8125, 0.7188, 0.875, 0.6875, 0.875, 0.6875, 0.8125, 0.7188, 0.3125, 0.7188, 0.375, 0.6875, 0.375, 0.6875, 0.3125, 0.7188, 0.75, 0.7188, 0.8125, 0.6875, 0.8125, 0.6875, 0.75, 0.7188, 0.25, 0.7188, 0.3125, 0.6875, 0.3125, 0.6875, 0.25, 0.7188, 0.6875, 0.7188, 0.75, 0.6875, 0.75, 0.6875, 0.6875, 0.7188, 0.1875, 0.7188, 0.25, 0.6875, 0.25, 0.6875, 0.1875, 0.7188, 0.625, 0.7188, 0.6875, 0.6875, 0.6875, 0.6875, 0.625, 0.7188, 0.125, 0.7188, 0.1875, 0.6875, 0.1875, 0.6875, 0.125, 0.6875, 0.3125, 0.6875, 0.375, 0.6562, 0.375, 0.6562, 0.3125, 0.6875, 0.75, 0.6875, 0.8125, 0.6562, 0.8125, 0.6562, 0.75, 0.6875, 0.25, 0.6875, 0.3125, 0.6562, 0.3125, 0.6562, 0.25, 0.6875, 0.6875, 0.6875, 0.75, 0.6562, 0.75, 0.6562, 0.6875, 0.6875, 0.1875, 0.6875, 0.25, 0.6562, 0.25, 0.6562, 0.1875, 0.6875, 0.625, 0.6875, 0.6875, 0.6562, 0.6875, 0.6562, 0.625, 0.6875, 0.125, 0.6875, 0.1875, 0.6562, 0.1875, 0.6562, 0.125, 0.6875, 0.5625, 0.6875, 0.625, 0.6562, 0.625, 0.6562, 0.5625, 0.6875, 0.0625, 0.6875, 0.125, 0.6562, 0.125, 0.6562, 0.0625, 0.6875, 0.5, 0.6875, 0.5625, 0.6562, 0.5625, 0.6562, 0.5, 0.6875, 0.9375, 0.6719, 1.0, 0.6562, 0.9375, 0.6719, 0.0, 0.6875, 0.0625, 0.6562, 0.0625, 0.6875, 0.4375, 0.6875, 0.5, 0.6562, 0.5, 0.6562, 0.4375, 0.6875, 0.875, 0.6875, 0.9375, 0.6562, 0.9375, 0.6562, 0.875, 0.6875, 0.375, 0.6875, 0.4375, 0.6562, 0.4375, 0.6562, 0.375, 0.6875, 0.8125, 0.6875, 0.875, 0.6562, 0.875, 0.6562, 0.8125, 0.6562, 0.0625, 0.6562, 0.125, 0.625, 0.125, 0.625, 0.0625, 0.6562, 0.5, 0.6562, 0.5625, 0.625, 0.5625, 0.625, 0.5, 0.6562, 0.9375, 0.6406, 1.0, 0.625, 0.9375, 0.6406, 0.0, 0.6562, 0.0625, 0.625, 0.0625, 0.6562, 0.4375, 0.6562, 0.5, 0.625, 0.5, 0.625, 0.4375, 0.6562, 0.875, 0.6562, 0.9375, 0.625, 0.9375, 0.625, 0.875, 0.6562, 0.375, 0.6562, 0.4375, 0.625, 0.4375, 0.625, 0.375, 0.6562, 0.8125, 0.6562, 0.875, 0.625, 0.875, 0.625, 0.8125, 0.6562, 0.3125, 0.6562, 0.375, 0.625, 0.375, 0.625, 0.3125, 0.6562, 0.75, 0.6562, 0.8125, 0.625, 0.8125, 0.625, 0.75, 0.6562, 0.25, 0.6562, 0.3125, 0.625, 0.3125, 0.625, 0.25, 0.6562, 0.6875, 0.6562, 0.75, 0.625, 0.75, 0.625, 0.6875, 0.6562, 0.1875, 0.6562, 0.25, 0.625, 0.25, 0.625, 0.1875, 0.6562, 0.625, 0.6562, 0.6875, 0.625, 0.6875, 0.625, 0.625, 0.6562, 0.125, 0.6562, 0.1875, 0.625, 0.1875, 0.625, 0.125, 0.6562, 0.5625, 0.6562, 0.625, 0.625, 0.625, 0.625, 0.5625, 0.625, 0.25, 0.625, 0.3125, 0.5937, 0.3125, 0.5937, 0.25, 0.625, 0.6875, 0.625, 0.75, 0.5937, 0.75, 0.5937, 0.6875, 0.625, 0.1875, 0.625, 0.25, 0.5937, 0.25, 0.5937, 0.1875, 0.625, 0.625, 0.625, 0.6875, 0.5937, 0.6875, 0.5937, 0.625, 0.625, 0.125, 0.625, 0.1875, 0.5937, 0.1875, 0.5937, 0.125, 0.625, 0.5625, 0.625, 0.625, 0.5937, 0.625, 0.5937, 0.5625, 0.625, 0.0625, 0.625, 0.125, 0.5937, 0.125, 0.5937, 0.0625, 0.625, 0.5, 0.625, 0.5625, 0.5937, 0.5625, 0.5937, 0.5, 0.625, 0.9375, 0.6094, 1.0, 0.5937, 0.9375, 0.6094, 0.0, 0.625, 0.0625, 0.5937, 0.0625, 0.625, 0.4375, 0.625, 0.5, 0.5937, 0.5, 0.5937, 0.4375, 0.625, 0.875, 0.625, 0.9375, 0.5937, 0.9375, 0.5937, 0.875, 0.625, 0.375, 0.625, 0.4375, 0.5937, 0.4375, 0.5938, 0.375, 0.625, 0.8125, 0.625, 0.875, 0.5937, 0.875, 0.5937, 0.8125, 0.625, 0.3125, 0.625, 0.375, 0.5938, 0.375, 0.5937, 0.3125, 0.625, 0.75, 0.625, 0.8125, 0.5937, 0.8125, 0.5937, 0.75, 0.5937, 0.9375, 0.5781, 1.0, 0.5625, 0.9375, 0.5781, 0.0, 0.5937, 0.0625, 0.5625, 0.0625, 0.5937, 0.4375, 0.5937, 0.5, 0.5625, 0.5, 0.5625, 0.4375, 0.5937, 0.875, 0.5937, 0.9375, 0.5625, 0.9375, 0.5625, 0.875, 0.5938, 0.375, 0.5937, 0.4375, 0.5625, 0.4375, 0.5625, 0.375, 0.5937, 0.8125, 0.5937, 0.875, 0.5625, 0.875, 0.5625, 0.8125, 0.5937, 0.3125, 0.5938, 0.375, 0.5625, 0.375, 0.5625, 0.3125, 0.5937, 0.75, 0.5937, 0.8125, 0.5625, 0.8125, 0.5625, 0.75, 0.5937, 0.25, 0.5937, 0.3125, 0.5625, 0.3125, 0.5625, 0.25, 0.5937, 0.6875, 0.5937, 0.75, 0.5625, 0.75, 0.5625, 0.6875, 0.5937, 0.1875, 0.5937, 0.25, 0.5625, 0.25, 0.5625, 0.1875, 0.5937, 0.625, 0.5937, 0.6875, 0.5625, 0.6875, 0.5625, 0.625, 0.5937, 0.125, 0.5937, 0.1875, 0.5625, 0.1875, 0.5625, 0.125, 0.5937, 0.5625, 0.5937, 0.625, 0.5625, 0.625, 0.5625, 0.5625, 0.5937, 0.0625, 0.5937, 0.125, 0.5625, 0.125, 0.5625, 0.0625, 0.5937, 0.5, 0.5937, 0.5625, 0.5625, 0.5625, 0.5625, 0.5, 0.5625, 0.6875, 0.5625, 0.75, 0.5312, 0.75, 0.5312, 0.6875, 0.5625, 0.1875, 0.5625, 0.25, 0.5312, 0.25, 0.5312, 0.1875, 0.5625, 0.625, 0.5625, 0.6875, 0.5312, 0.6875, 0.5312, 0.625, 0.5625, 0.125, 0.5625, 0.1875, 0.5312, 0.1875, 0.5312, 0.125, 0.5625, 0.5625, 0.5625, 0.625, 0.5312, 0.625, 0.5312, 0.5625, 0.5625, 0.0625, 0.5625, 0.125, 0.5312, 0.125, 0.5312, 0.0625, 0.5625, 0.5, 0.5625, 0.5625, 0.5312, 0.5625, 0.5312, 0.5, 0.5625, 0.9375, 0.5469, 1.0, 0.5312, 0.9375, 0.5469, 0.0, 0.5625, 0.0625, 0.5312, 0.0625, 0.5625, 0.4375, 0.5625, 0.5, 0.5312, 0.5, 0.5312, 0.4375, 0.5625, 0.875, 0.5625, 0.9375, 0.5312, 0.9375, 0.5312, 0.875, 0.5625, 0.375, 0.5625, 0.4375, 0.5312, 0.4375, 0.5312, 0.375, 0.5625, 0.8125, 0.5625, 0.875, 0.5312, 0.875, 0.5312, 0.8125, 0.5625, 0.3125, 0.5625, 0.375, 0.5312, 0.375, 0.5312, 0.3125, 0.5625, 0.75, 0.5625, 0.8125, 0.5312, 0.8125, 0.5312, 0.75, 0.5625, 0.25, 0.5625, 0.3125, 0.5312, 0.3125, 0.5312, 0.25, 0.5312, 0.4375, 0.5312, 0.5, 0.5, 0.5, 0.5, 0.4375, 0.5312, 0.875, 0.5312, 0.9375, 0.5, 0.9375, 0.5, 0.875, 0.5312, 0.375, 0.5312, 0.4375, 0.5, 0.4375, 0.5, 0.375, 0.5312, 0.8125, 0.5312, 0.875, 0.5, 0.875, 0.5, 0.8125, 0.5312, 0.3125, 0.5312, 0.375, 0.5, 0.375, 0.5, 0.3125, 0.5312, 0.75, 0.5312, 0.8125, 0.5, 0.8125, 0.5, 0.75, 0.5312, 0.25, 0.5312, 0.3125, 0.5, 0.3125, 0.5, 0.25, 0.5312, 0.6875, 0.5312, 0.75, 0.5, 0.75, 0.5, 0.6875, 0.5312, 0.1875, 0.5312, 0.25, 0.5, 0.25, 0.5, 0.1875, 0.5312, 0.625, 0.5312, 0.6875, 0.5, 0.6875, 0.5, 0.625, 0.5312, 0.125, 0.5312, 0.1875, 0.5, 0.1875, 0.5, 0.125, 0.5312, 0.5625, 0.5312, 0.625, 0.5, 0.625, 0.5, 0.5625, 0.5312, 0.0625, 0.5312, 0.125, 0.5, 0.125, 0.5, 0.0625, 0.5312, 0.5, 0.5312, 0.5625, 0.5, 0.5625, 0.5, 0.5, 0.5312, 0.9375, 0.5156, 1.0, 0.5, 0.9375, 0.5156, 0.0, 0.5312, 0.0625, 0.5, 0.0625, 0.5, 0.1875, 0.5, 0.25, 0.4687, 0.25, 0.4687, 0.1875, 0.5, 0.625, 0.5, 0.6875, 0.4687, 0.6875, 0.4687, 0.625, 0.5, 0.125, 0.5, 0.1875, 0.4687, 0.1875, 0.4687, 0.125, 0.5, 0.5625, 0.5, 0.625, 0.4687, 0.625, 0.4687, 0.5625, 0.5, 0.0625, 0.5, 0.125, 0.4687, 0.125, 0.4687, 0.0625, 0.5, 0.5, 0.5, 0.5625, 0.4687, 0.5625, 0.4687, 0.5, 0.5, 0.9375, 0.4844, 1.0, 0.4687, 0.9375, 0.4844, 0.0, 0.5, 0.0625, 0.4687, 0.0625, 0.5, 0.4375, 0.5, 0.5, 0.4687, 0.5, 0.4687, 0.4375, 0.5, 0.875, 0.5, 0.9375, 0.4687, 0.9375, 0.4687, 0.875, 0.5, 0.375, 0.5, 0.4375, 0.4687, 0.4375, 0.4687, 0.375, 0.5, 0.8125, 0.5, 0.875, 0.4687, 0.875, 0.4687, 0.8125, 0.5, 0.3125, 0.5, 0.375, 0.4687, 0.375, 0.4687, 0.3125, 0.5, 0.75, 0.5, 0.8125, 0.4687, 0.8125, 0.4687, 0.75, 0.5, 0.25, 0.5, 0.3125, 0.4687, 0.3125, 0.4687, 0.25, 0.5, 0.6875, 0.5, 0.75, 0.4687, 0.75, 0.4687, 0.6875, 0.4687, 0.875, 0.4687, 0.9375, 0.4375, 0.9375, 0.4375, 0.875, 0.4687, 0.375, 0.4687, 0.4375, 0.4375, 0.4375, 0.4375, 0.375, 0.4687, 0.8125, 0.4687, 0.875, 0.4375, 0.875, 0.4375, 0.8125, 0.4687, 0.3125, 0.4687, 0.375, 0.4375, 0.375, 0.4375, 0.3125, 0.4687, 0.75, 0.4687, 0.8125, 0.4375, 0.8125, 0.4375, 0.75, 0.4687, 0.25, 0.4687, 0.3125, 0.4375, 0.3125, 0.4375, 0.25, 0.4687, 0.6875, 0.4687, 0.75, 0.4375, 0.75, 0.4375, 0.6875, 0.4687, 0.1875, 0.4687, 0.25, 0.4375, 0.25, 0.4375, 0.1875, 0.4687, 0.625, 0.4687, 0.6875, 0.4375, 0.6875, 0.4375, 0.625, 0.4687, 0.125, 0.4687, 0.1875, 0.4375, 0.1875, 0.4375, 0.125, 0.4687, 0.5625, 0.4687, 0.625, 0.4375, 0.625, 0.4375, 0.5625, 0.4687, 0.0625, 0.4687, 0.125, 0.4375, 0.125, 0.4375, 0.0625, 0.4687, 0.5, 0.4687, 0.5625, 0.4375, 0.5625, 0.4375, 0.5, 0.4687, 0.9375, 0.4531, 1.0, 0.4375, 0.9375, 0.4531, 0.0, 0.4687, 0.0625, 0.4375, 0.0625, 0.4687, 0.4375, 0.4687, 0.5, 0.4375, 0.5, 0.4375, 0.4375, 0.4375, 0.625, 0.4375, 0.6875, 0.4062, 0.6875, 0.4062, 0.625, 0.4375, 0.125, 0.4375, 0.1875, 0.4062, 0.1875, 0.4062, 0.125, 0.4375, 0.5625, 0.4375, 0.625, 0.4062, 0.625, 0.4062, 0.5625, 0.4375, 0.0625, 0.4375, 0.125, 0.4062, 0.125, 0.4062, 0.0625, 0.4375, 0.5, 0.4375, 0.5625, 0.4062, 0.5625, 0.4062, 0.5, 0.4375, 0.9375, 0.4219, 1.0, 0.4062, 0.9375, 0.4219, 0.0, 0.4375, 0.0625, 0.4062, 0.0625, 0.4375, 0.4375, 0.4375, 0.5, 0.4062, 0.5, 0.4062, 0.4375, 0.4375, 0.875, 0.4375, 0.9375, 0.4062, 0.9375, 0.4062, 0.875, 0.4375, 0.375, 0.4375, 0.4375, 0.4062, 0.4375, 0.4062, 0.375, 0.4375, 0.8125, 0.4375, 0.875, 0.4062, 0.875, 0.4062, 0.8125, 0.4375, 0.3125, 0.4375, 0.375, 0.4062, 0.375, 0.4062, 0.3125, 0.4375, 0.75, 0.4375, 0.8125, 0.4062, 0.8125, 0.4062, 0.75, 0.4375, 0.25, 0.4375, 0.3125, 0.4062, 0.3125, 0.4062, 0.25, 0.4375, 0.6875, 0.4375, 0.75, 0.4062, 0.75, 0.4062, 0.6875, 0.4375, 0.1875, 0.4375, 0.25, 0.4062, 0.25, 0.4062, 0.1875, 0.4062, 0.375, 0.4062, 0.4375, 0.375, 0.4375, 0.375, 0.375, 0.4062, 0.8125, 0.4062, 0.875, 0.375, 0.875, 0.375, 0.8125, 0.4062, 0.3125, 0.4062, 0.375, 0.375, 0.375, 0.375, 0.3125, 0.4062, 0.75, 0.4062, 0.8125, 0.375, 0.8125, 0.375, 0.75, 0.4062, 0.25, 0.4062, 0.3125, 0.375, 0.3125, 0.375, 0.25, 0.4062, 0.6875, 0.4062, 0.75, 0.375, 0.75, 0.375, 0.6875, 0.4062, 0.1875, 0.4062, 0.25, 0.375, 0.25, 0.375, 0.1875, 0.4062, 0.625, 0.4062, 0.6875, 0.375, 0.6875, 0.375, 0.625, 0.4062, 0.125, 0.4062, 0.1875, 0.375, 0.1875, 0.375, 0.125, 0.4062, 0.5625, 0.4062, 0.625, 0.375, 0.625, 0.375, 0.5625, 0.4062, 0.0625, 0.4062, 0.125, 0.375, 0.125, 0.375, 0.0625, 0.4062, 0.5, 0.4062, 0.5625, 0.375, 0.5625, 0.375, 0.5, 0.4062, 0.9375, 0.3906, 1.0, 0.375, 0.9375, 0.3906, 0.0, 0.4062, 0.0625, 0.375, 0.0625, 0.4062, 0.4375, 0.4062, 0.5, 0.375, 0.5, 0.375, 0.4375, 0.4062, 0.875, 0.4062, 0.9375, 0.375, 0.9375, 0.375, 0.875, 0.375, 0.125, 0.375, 0.1875, 0.3437, 0.1875, 0.3437, 0.125, 0.375, 0.5625, 0.375, 0.625, 0.3437, 0.625, 0.3437, 0.5625, 0.375, 0.0625, 0.375, 0.125, 0.3437, 0.125, 0.3437, 0.0625, 0.375, 0.5, 0.375, 0.5625, 0.3437, 0.5625, 0.3437, 0.5, 0.375, 0.9375, 0.3594, 1.0, 0.3437, 0.9375, 0.3594, 0.0, 0.375, 0.0625, 0.3437, 0.0625, 0.375, 0.4375, 0.375, 0.5, 0.3437, 0.5, 0.3437, 0.4375, 0.375, 0.875, 0.375, 0.9375, 0.3437, 0.9375, 0.3437, 0.875, 0.375, 0.375, 0.375, 0.4375, 0.3437, 0.4375, 0.3437, 0.375, 0.375, 0.8125, 0.375, 0.875, 0.3437, 0.875, 0.3437, 0.8125, 0.375, 0.3125, 0.375, 0.375, 0.3437, 0.375, 0.3437, 0.3125, 0.375, 0.75, 0.375, 0.8125, 0.3437, 0.8125, 0.3437, 0.75, 0.375, 0.25, 0.375, 0.3125, 0.3437, 0.3125, 0.3437, 0.25, 0.375, 0.6875, 0.375, 0.75, 0.3437, 0.75, 0.3437, 0.6875, 0.375, 0.1875, 0.375, 0.25, 0.3437, 0.25, 0.3437, 0.1875, 0.375, 0.625, 0.375, 0.6875, 0.3437, 0.6875, 0.3437, 0.625, 0.3437, 0.3125, 0.3437, 0.375, 0.3125, 0.375, 0.3125, 0.3125, 0.3437, 0.75, 0.3437, 0.8125, 0.3125, 0.8125, 0.3125, 0.75, 0.3437, 0.25, 0.3437, 0.3125, 0.3125, 0.3125, 0.3125, 0.25, 0.3437, 0.6875, 0.3437, 0.75, 0.3125, 0.75, 0.3125, 0.6875, 0.3437, 0.1875, 0.3437, 0.25, 0.3125, 0.25, 0.3125, 0.1875, 0.3437, 0.625, 0.3437, 0.6875, 0.3125, 0.6875, 0.3125, 0.625, 0.3437, 0.125, 0.3437, 0.1875, 0.3125, 0.1875, 0.3125, 0.125, 0.3437, 0.5625, 0.3437, 0.625, 0.3125, 0.625, 0.3125, 0.5625, 0.3437, 0.0625, 0.3437, 0.125, 0.3125, 0.125, 0.3125, 0.0625, 0.3437, 0.5, 0.3437, 0.5625, 0.3125, 0.5625, 0.3125, 0.5, 0.3437, 0.9375, 0.3281, 1.0, 0.3125, 0.9375, 0.3281, 0.0, 0.3437, 0.0625, 0.3125, 0.0625, 0.3437, 0.4375, 0.3437, 0.5, 0.3125, 0.5, 0.3125, 0.4375, 0.3437, 0.875, 0.3437, 0.9375, 0.3125, 0.9375, 0.3125, 0.875, 0.3437, 0.375, 0.3437, 0.4375, 0.3125, 0.4375, 0.3125, 0.375, 0.3437, 0.8125, 0.3437, 0.875, 0.3125, 0.875, 0.3125, 0.8125, 0.3125, 0.0625, 0.3125, 0.125, 0.2812, 0.125, 0.2812, 0.0625, 0.3125, 0.5, 0.3125, 0.5625, 0.2812, 0.5625, 0.2812, 0.5, 0.3125, 0.9375, 0.2969, 1.0, 0.2812, 0.9375, 0.2969, 0.0, 0.3125, 0.0625, 0.2812, 0.0625, 0.3125, 0.4375, 0.3125, 0.5, 0.2812, 0.5, 0.2812, 0.4375, 0.3125, 0.875, 0.3125, 0.9375, 0.2812, 0.9375, 0.2812, 0.875, 0.3125, 0.375, 0.3125, 0.4375, 0.2812, 0.4375, 0.2812, 0.375, 0.3125, 0.8125, 0.3125, 0.875, 0.2812, 0.875, 0.2812, 0.8125, 0.3125, 0.3125, 0.3125, 0.375, 0.2812, 0.375, 0.2812, 0.3125, 0.3125, 0.75, 0.3125, 0.8125, 0.2812, 0.8125, 0.2812, 0.75, 0.3125, 0.25, 0.3125, 0.3125, 0.2812, 0.3125, 0.2812, 0.25, 0.3125, 0.6875, 0.3125, 0.75, 0.2812, 0.75, 0.2812, 0.6875, 0.3125, 0.1875, 0.3125, 0.25, 0.2812, 0.25, 0.2812, 0.1875, 0.3125, 0.625, 0.3125, 0.6875, 0.2812, 0.6875, 0.2812, 0.625, 0.3125, 0.125, 0.3125, 0.1875, 0.2812, 0.1875, 0.2812, 0.125, 0.3125, 0.5625, 0.3125, 0.625, 0.2812, 0.625, 0.2812, 0.5625, 0.2812, 0.75, 0.2812, 0.8125, 0.25, 0.8125, 0.25, 0.75, 0.2812, 0.25, 0.2812, 0.3125, 0.25, 0.3125, 0.25, 0.25, 0.2812, 0.6875, 0.2812, 0.75, 0.25, 0.75, 0.25, 0.6875, 0.2812, 0.1875, 0.2812, 0.25, 0.25, 0.25, 0.25, 0.1875, 0.2812, 0.625, 0.2812, 0.6875, 0.25, 0.6875, 0.25, 0.625, 0.2812, 0.125, 0.2812, 0.1875, 0.25, 0.1875, 0.25, 0.125, 0.2812, 0.5625, 0.2812, 0.625, 0.25, 0.625, 0.25, 0.5625, 0.2812, 0.0625, 0.2812, 0.125, 0.25, 0.125, 0.25, 0.0625, 0.2812, 0.5, 0.2812, 0.5625, 0.25, 0.5625, 0.25, 0.5, 0.2812, 0.9375, 0.2656, 1.0, 0.25, 0.9375, 0.2656, 0.0, 0.2812, 0.0625, 0.25, 0.0625, 0.2812, 0.4375, 0.2812, 0.5, 0.25, 0.5, 0.25, 0.4375, 0.2812, 0.875, 0.2812, 0.9375, 0.25, 0.9375, 0.25, 0.875, 0.2812, 0.375, 0.2812, 0.4375, 0.25, 0.4375, 0.25, 0.375, 0.2812, 0.8125, 0.2812, 0.875, 0.25, 0.875, 0.25, 0.8125, 0.2812, 0.3125, 0.2812, 0.375, 0.25, 0.375, 0.25, 0.3125, 0.25, 0.5, 0.25, 0.5625, 0.2187, 0.5625, 0.2187, 0.5, 0.25, 0.9375, 0.2344, 1.0, 0.2188, 0.9375, 0.2344, 0.0, 0.25, 0.0625, 0.2188, 0.0625, 0.25, 0.4375, 0.25, 0.5, 0.2187, 0.5, 0.2187, 0.4375, 0.25, 0.875, 0.25, 0.9375, 0.2188, 0.9375, 0.2188, 0.875, 0.25, 0.375, 0.25, 0.4375, 0.2187, 0.4375, 0.2188, 0.375, 0.25, 0.8125, 0.25, 0.875, 0.2188, 0.875, 0.2188, 0.8125, 0.25, 0.3125, 0.25, 0.375, 0.2188, 0.375, 0.2187, 0.3125, 0.25, 0.75, 0.25, 0.8125, 0.2188, 0.8125, 0.2187, 0.75, 0.25, 0.25, 0.25, 0.3125, 0.2187, 0.3125, 0.2187, 0.25, 0.25, 0.6875, 0.25, 0.75, 0.2187, 0.75, 0.2187, 0.6875, 0.25, 0.1875, 0.25, 0.25, 0.2187, 0.25, 0.2188, 0.1875, 0.25, 0.625, 0.25, 0.6875, 0.2187, 0.6875, 0.2188, 0.625, 0.25, 0.125, 0.25, 0.1875, 0.2188, 0.1875, 0.2188, 0.125, 0.25, 0.5625, 0.25, 0.625, 0.2188, 0.625, 0.2187, 0.5625, 0.25, 0.0625, 0.25, 0.125, 0.2188, 0.125, 0.2188, 0.0625, 0.2187, 0.25, 0.2187, 0.3125, 0.1875, 0.3125, 0.1875, 0.25, 0.2187, 0.6875, 0.2187, 0.75, 0.1875, 0.75, 0.1875, 0.6875, 0.2188, 0.1875, 0.2187, 0.25, 0.1875, 0.25, 0.1875, 0.1875, 0.2188, 0.625, 0.2187, 0.6875, 0.1875, 0.6875, 0.1875, 0.625, 0.2188, 0.125, 0.2188, 0.1875, 0.1875, 0.1875, 0.1875, 0.125, 0.2187, 0.5625, 0.2188, 0.625, 0.1875, 0.625, 0.1875, 0.5625, 0.2188, 0.0625, 0.2188, 0.125, 0.1875, 0.125, 0.1875, 0.0625, 0.2187, 0.5, 0.2187, 0.5625, 0.1875, 0.5625, 0.1875, 0.5, 0.2188, 0.9375, 0.2031, 1.0, 0.1875, 0.9375, 0.2031, 0.0, 0.2188, 0.0625, 0.1875, 0.0625, 0.2187, 0.4375, 0.2187, 0.5, 0.1875, 0.5, 0.1875, 0.4375, 0.2188, 0.875, 0.2188, 0.9375, 0.1875, 0.9375, 0.1875, 0.875, 0.2188, 0.375, 0.2187, 0.4375, 0.1875, 0.4375, 0.1875, 0.375, 0.2188, 0.8125, 0.2188, 0.875, 0.1875, 0.875, 0.1875, 0.8125, 0.2187, 0.3125, 0.2188, 0.375, 0.1875, 0.375, 0.1875, 0.3125, 0.2187, 0.75, 0.2188, 0.8125, 0.1875, 0.8125, 0.1875, 0.75, 0.1875, 0.9375, 0.1719, 1.0, 0.1563, 0.9375, 0.1719, 0.0, 0.1875, 0.0625, 0.1563, 0.0625, 0.1875, 0.4375, 0.1875, 0.5, 0.1562, 0.5, 0.1562, 0.4375, 0.1875, 0.875, 0.1875, 0.9375, 0.1563, 0.9375, 0.1563, 0.875, 0.1875, 0.375, 0.1875, 0.4375, 0.1562, 0.4375, 0.1563, 0.375, 0.1875, 0.8125, 0.1875, 0.875, 0.1563, 0.875, 0.1563, 0.8125, 0.1875, 0.3125, 0.1875, 0.375, 0.1563, 0.375, 0.1562, 0.3125, 0.1875, 0.75, 0.1875, 0.8125, 0.1563, 0.8125, 0.1563, 0.75, 0.1875, 0.25, 0.1875, 0.3125, 0.1562, 0.3125, 0.1563, 0.25, 0.1875, 0.6875, 0.1875, 0.75, 0.1563, 0.75, 0.1562, 0.6875, 0.1875, 0.1875, 0.1875, 0.25, 0.1563, 0.25, 0.1563, 0.1875, 0.1875, 0.625, 0.1875, 0.6875, 0.1562, 0.6875, 0.1563, 0.625, 0.1875, 0.125, 0.1875, 0.1875, 0.1563, 0.1875, 0.1563, 0.125, 0.1875, 0.5625, 0.1875, 0.625, 0.1563, 0.625, 0.1562, 0.5625, 0.1875, 0.0625, 0.1875, 0.125, 0.1563, 0.125, 0.1563, 0.0625, 0.1875, 0.5, 0.1875, 0.5625, 0.1562, 0.5625, 0.1562, 0.5, 0.1562, 0.6875, 0.1563, 0.75, 0.125, 0.75, 0.125, 0.6875, 0.1563, 0.1875, 0.1563, 0.25, 0.125, 0.25, 0.125, 0.1875, 0.1563, 0.625, 0.1562, 0.6875, 0.125, 0.6875, 0.125, 0.625, 0.1563, 0.125, 0.1563, 0.1875, 0.125, 0.1875, 0.125, 0.125, 0.1562, 0.5625, 0.1563, 0.625, 0.125, 0.625, 0.125, 0.5625, 0.1563, 0.0625, 0.1563, 0.125, 0.125, 0.125, 0.125, 0.0625, 0.1562, 0.5, 0.1562, 0.5625, 0.125, 0.5625, 0.125, 0.5, 0.1563, 0.9375, 0.1406, 1.0, 0.125, 0.9375, 0.1406, 0.0, 0.1563, 0.0625, 0.125, 0.0625, 0.1562, 0.4375, 0.1562, 0.5, 0.125, 0.5, 0.125, 0.4375, 0.1563, 0.875, 0.1563, 0.9375, 0.125, 0.9375, 0.125, 0.875, 0.1563, 0.375, 0.1562, 0.4375, 0.125, 0.4375, 0.125, 0.375, 0.1563, 0.8125, 0.1563, 0.875, 0.125, 0.875, 0.125, 0.8125, 0.1562, 0.3125, 0.1563, 0.375, 0.125, 0.375, 0.125, 0.3125, 0.1563, 0.75, 0.1563, 0.8125, 0.125, 0.8125, 0.125, 0.75, 0.1563, 0.25, 0.1562, 0.3125, 0.125, 0.3125, 0.125, 0.25, 0.125, 0.4375, 0.125, 0.5, 0.09375, 0.5, 0.09375, 0.4375, 0.125, 0.875, 0.125, 0.9375, 0.09375, 0.9375, 0.09375, 0.875, 0.125, 0.375, 0.125, 0.4375, 0.09375, 0.4375, 0.09375, 0.375, 0.125, 0.8125, 0.125, 0.875, 0.09375, 0.875, 0.09375, 0.8125, 0.125, 0.3125, 0.125, 0.375, 0.09375, 0.375, 0.09375, 0.3125, 0.125, 0.75, 0.125, 0.8125, 0.09375, 0.8125, 0.09375, 0.75, 0.125, 0.25, 0.125, 0.3125, 0.09375, 0.3125, 0.09375, 0.25, 0.125, 0.6875, 0.125, 0.75, 0.09375, 0.75, 0.09375, 0.6875, 0.125, 0.1875, 0.125, 0.25, 0.09375, 0.25, 0.09375, 0.1875, 0.125, 0.625, 0.125, 0.6875, 0.09375, 0.6875, 0.09375, 0.625, 0.125, 0.125, 0.125, 0.1875, 0.09375, 0.1875, 0.09375, 0.125, 0.125, 0.5625, 0.125, 0.625, 0.09375, 0.625, 0.09375, 0.5625, 0.125, 0.0625, 0.125, 0.125, 0.09375, 0.125, 0.09375, 0.0625, 0.125, 0.5, 0.125, 0.5625, 0.09375, 0.5625, 0.09375, 0.5, 0.125, 0.9375, 0.1094, 1.0, 0.09375, 0.9375, 0.1094, 0.0, 0.125, 0.0625, 0.09375, 0.0625, 0.09375, 0.1875, 0.09375, 0.25, 0.0625, 0.25, 0.0625, 0.1875, 0.09375, 0.625, 0.09375, 0.6875, 0.0625, 0.6875, 0.0625, 0.625, 0.09375, 0.125, 0.09375, 0.1875, 0.0625, 0.1875, 0.0625, 0.125, 0.09375, 0.5625, 0.09375, 0.625, 0.0625, 0.625, 0.0625, 0.5625, 0.09375, 0.0625, 0.09375, 0.125, 0.0625, 0.125, 0.0625, 0.0625, 0.09375, 0.5, 0.09375, 0.5625, 0.0625, 0.5625, 0.0625, 0.5, 0.09375, 0.9375, 0.07813, 1.0, 0.0625, 0.9375, 0.07813, 0.0, 0.09375, 0.0625, 0.0625, 0.0625, 0.09375, 0.4375, 0.09375, 0.5, 0.0625, 0.5, 0.0625, 0.4375, 0.09375, 0.875, 0.09375, 0.9375, 0.0625, 0.9375, 0.0625, 0.875, 0.09375, 0.375, 0.09375, 0.4375, 0.0625, 0.4375, 0.0625, 0.375, 0.09375, 0.8125, 0.09375, 0.875, 0.0625, 0.875, 0.0625, 0.8125, 0.09375, 0.3125, 0.09375, 0.375, 0.0625, 0.375, 0.0625, 0.3125, 0.09375, 0.75, 0.09375, 0.8125, 0.0625, 0.8125, 0.0625, 0.75, 0.09375, 0.25, 0.09375, 0.3125, 0.0625, 0.3125, 0.0625, 0.25, 0.09375, 0.6875, 0.09375, 0.75, 0.0625, 0.75, 0.0625, 0.6875, 0.0625, 0.375, 0.0625, 0.4375, 0.03125, 0.4375, 0.03125, 0.375, 0.0625, 0.8125, 0.0625, 0.875, 0.03125, 0.875, 0.03125, 0.8125, 0.0625, 0.3125, 0.0625, 0.375, 0.03125, 0.375, 0.03125, 0.3125, 0.0625, 0.75, 0.0625, 0.8125, 0.03125, 0.8125, 0.03125, 0.75, 0.0625, 0.25, 0.0625, 0.3125, 0.03125, 0.3125, 0.03125, 0.25, 0.0625, 0.6875, 0.0625, 0.75, 0.03125, 0.75, 0.03125, 0.6875, 0.0625, 0.1875, 0.0625, 0.25, 0.03125, 0.25, 0.03125, 0.1875, 0.0625, 0.625, 0.0625, 0.6875, 0.03125, 0.6875, 0.03125, 0.625, 0.0625, 0.125, 0.0625, 0.1875, 0.03125, 0.1875, 0.03125, 0.125, 0.0625, 0.5625, 0.0625, 0.625, 0.03125, 0.625, 0.03125, 0.5625, 0.0625, 0.0625, 0.0625, 0.125, 0.03125, 0.125, 0.03125, 0.0625, 0.0625, 0.5, 0.0625, 0.5625, 0.03125, 0.5625, 0.03125, 0.5, 0.0625, 0.9375, 0.04688, 1.0, 0.03125, 0.9375, 0.04688, 0.0, 0.0625, 0.0625, 0.03125, 0.0625, 0.0625, 0.4375, 0.0625, 0.5, 0.03125, 0.5, 0.03125, 0.4375, 0.0625, 0.875, 0.0625, 0.9375, 0.03125, 0.9375, 0.03125, 0.875, 0.03125, 0.125, 0.03125, 0.1875, 5.96e-08, 0.1875, 8.941e-08, 0.125, 0.03125, 0.5625, 0.03125, 0.625, 5.96e-08, 0.625, 0.0, 0.5625, 0.03125, 0.0625, 0.03125, 0.125, 8.941e-08, 0.125, 2.384e-07, 0.0625, 0.03125, 0.5, 0.03125, 0.5625, 0.0, 0.5625, 0.0, 0.5, 0.03125, 0.9375, 0.01563, 1.0, 2.384e-07, 0.9375, 0.01563, 0.0, 0.03125, 0.0625, 2.384e-07, 0.0625, 0.03125, 0.4375, 0.03125, 0.5, 0.0, 0.5, 0.0, 0.4375, 0.03125, 0.875, 0.03125, 0.9375, 2.384e-07, 0.9375, 8.941e-08, 0.875, 0.03125, 0.375, 0.03125, 0.4375, 0.0, 0.4375, 5.96e-08, 0.375, 0.03125, 0.8125, 0.03125, 0.875, 8.941e-08, 0.875, 5.96e-08, 0.8125, 0.03125, 0.3125, 0.03125, 0.375, 5.96e-08, 0.375, 0.0, 0.3125, 0.03125, 0.75, 0.03125, 0.8125, 5.96e-08, 0.8125, 0.0, 0.75, 0.03125, 0.25, 0.03125, 0.3125, 0.0, 0.3125, 0.0, 0.25, 0.03125, 0.6875, 0.03125, 0.75, 0.0, 0.75, 0.0, 0.6875, 0.03125, 0.1875, 0.03125, 0.25, 0.0, 0.25, 5.96e-08, 0.1875, 0.03125, 0.625, 0.03125, 0.6875, 0.0, 0.6875, 5.96e-08, 0.625, 1.0, 0.8125, 1.0, 0.875, 0.9688, 0.875, 0.9688, 0.8125, 1.0, 0.3125, 1.0, 0.375, 0.9688, 0.375, 0.9688, 0.3125, 1.0, 0.75, 1.0, 0.8125, 0.9688, 0.8125, 0.9688, 0.75, 1.0, 0.25, 1.0, 0.3125, 0.9688, 0.3125, 0.9688, 0.25, 1.0, 0.6875, 1.0, 0.75, 0.9688, 0.75, 0.9688, 0.6875, 1.0, 0.1875, 1.0, 0.25, 0.9688, 0.25, 0.9688, 0.1875, 1.0, 0.625, 1.0, 0.6875, 0.9688, 0.6875, 0.9688, 0.625, 1.0, 0.125, 1.0, 0.1875, 0.9688, 0.1875, 0.9688, 0.125, 1.0, 0.5625, 1.0, 0.625, 0.9688, 0.625, 0.9688, 0.5625, 1.0, 0.0625, 1.0, 0.125, 0.9688, 0.125, 0.9688, 0.0625, 1.0, 0.5, 1.0, 0.5625, 0.9688, 0.5625, 0.9688, 0.5, 1.0, 0.9375, 0.9844, 1.0, 0.9688, 0.9375, 0.9844, 0.0, 1.0, 0.0625, 0.9688, 0.0625, 1.0, 0.4375, 1.0, 0.5, 0.9688, 0.5, 0.9688, 0.4375, 1.0, 0.875, 1.0, 0.9375, 0.9688, 0.9375, 0.9688, 0.875, 1.0, 0.375, 1.0, 0.4375, 0.9688, 0.4375, 0.9688, 0.375, 0.9688, 0.5625, 0.9688, 0.625, 0.9375, 0.625, 0.9375, 0.5625, 0.9688, 0.0625, 0.9688, 0.125, 0.9375, 0.125, 0.9375, 0.0625, 0.9688, 0.5, 0.9688, 0.5625, 0.9375, 0.5625, 0.9375, 0.5, 0.9688, 0.9375, 0.9531, 1.0, 0.9375, 0.9375, 0.9531, 0.0, 0.9688, 0.0625, 0.9375, 0.0625, 0.9688, 0.4375, 0.9688, 0.5, 0.9375, 0.5, 0.9375, 0.4375, 0.9688, 0.875, 0.9688, 0.9375, 0.9375, 0.9375, 0.9375, 0.875, 0.9688, 0.375, 0.9688, 0.4375, 0.9375, 0.4375, 0.9375, 0.375, 0.9688, 0.8125, 0.9688, 0.875, 0.9375, 0.875, 0.9375, 0.8125, 0.9688, 0.3125, 0.9688, 0.375, 0.9375, 0.375, 0.9375, 0.3125, 0.9688, 0.75, 0.9688, 0.8125, 0.9375, 0.8125, 0.9375, 0.75, 0.9688, 0.25, 0.9688, 0.3125, 0.9375, 0.3125, 0.9375, 0.25, 0.9688, 0.6875, 0.9688, 0.75, 0.9375, 0.75, 0.9375, 0.6875, 0.9688, 0.1875, 0.9688, 0.25, 0.9375, 0.25, 0.9375, 0.1875, 0.9688, 0.625, 0.9688, 0.6875, 0.9375, 0.6875, 0.9375, 0.625, 0.9688, 0.125, 0.9688, 0.1875, 0.9375, 0.1875, 0.9375, 0.125, 0.9375, 0.3125, 0.9375, 0.375, 0.9062, 0.375, 0.9062, 0.3125, 0.9375, 0.75, 0.9375, 0.8125, 0.9062, 0.8125, 0.9062, 0.75, 0.9375, 0.25, 0.9375, 0.3125, 0.9062, 0.3125, 0.9062, 0.25, 0.9375, 0.6875, 0.9375, 0.75, 0.9062, 0.75, 0.9062, 0.6875, 0.9375, 0.1875, 0.9375, 0.25, 0.9062, 0.25, 0.9062, 0.1875, 0.9375, 0.625, 0.9375, 0.6875, 0.9062, 0.6875, 0.9062, 0.625, 0.9375, 0.125, 0.9375, 0.1875, 0.9062, 0.1875, 0.9063, 0.125, 0.9375, 0.5625, 0.9375, 0.625, 0.9062, 0.625, 0.9062, 0.5625, 0.9375, 0.0625, 0.9375, 0.125, 0.9063, 0.125, 0.9063, 0.0625, 0.9375, 0.5, 0.9375, 0.5625, 0.9062, 0.5625, 0.9062, 0.5, 0.9375, 0.9375, 0.9219, 1.0, 0.9063, 0.9375, 0.9219, 0.0, 0.9375, 0.0625, 0.9063, 0.0625, 0.9375, 0.4375, 0.9375, 0.5, 0.9062, 0.5, 0.9062, 0.4375, 0.9375, 0.875, 0.9375, 0.9375, 0.9063, 0.9375, 0.9063, 0.875, 0.9375, 0.375, 0.9375, 0.4375, 0.9062, 0.4375, 0.9062, 0.375, 0.9375, 0.8125, 0.9375, 0.875, 0.9063, 0.875, 0.9062, 0.8125, 0.9063, 0.0625, 0.9063, 0.125, 0.875, 0.125, 0.875, 0.0625, 0.9062, 0.5, 0.9062, 0.5625, 0.875, 0.5625, 0.875, 0.5, 0.9063, 0.9375, 0.8906, 1.0, 0.875, 0.9375, 0.8906, 0.0, 0.9063, 0.0625, 0.875, 0.0625, 0.9062, 0.4375, 0.9062, 0.5, 0.875, 0.5, 0.875, 0.4375, 0.9063, 0.875, 0.9063, 0.9375, 0.875, 0.9375, 0.875, 0.875, 0.9062, 0.375, 0.9062, 0.4375, 0.875, 0.4375, 0.875, 0.375, 0.9062, 0.8125, 0.9063, 0.875, 0.875, 0.875, 0.875, 0.8125, 0.9062, 0.3125, 0.9062, 0.375, 0.875, 0.375, 0.875, 0.3125, 0.9062, 0.75, 0.9062, 0.8125, 0.875, 0.8125, 0.875, 0.75, 0.9062, 0.25, 0.9062, 0.3125, 0.875, 0.3125, 0.875, 0.25, 0.9062, 0.6875, 0.9062, 0.75, 0.875, 0.75, 0.875, 0.6875, 0.9062, 0.1875, 0.9062, 0.25, 0.875, 0.25, 0.875, 0.1875, 0.9062, 0.625, 0.9062, 0.6875, 0.875, 0.6875, 0.875, 0.625, 0.9063, 0.125, 0.9062, 0.1875, 0.875, 0.1875, 0.875, 0.125, 0.9062, 0.5625, 0.9062, 0.625, 0.875, 0.625, 0.875, 0.5625, 0.875, 0.75, 0.875, 0.8125, 0.8438, 0.8125, 0.8438, 0.75, 0.875, 0.25, 0.875, 0.3125, 0.8438, 0.3125, 0.8438, 0.25, 0.875, 0.6875, 0.875, 0.75, 0.8438, 0.75, 0.8438, 0.6875, 0.875, 0.1875, 0.875, 0.25, 0.8438, 0.25, 0.8438, 0.1875, 0.875, 0.625, 0.875, 0.6875, 0.8438, 0.6875, 0.8438, 0.625, 0.875, 0.125, 0.875, 0.1875, 0.8438, 0.1875, 0.8438, 0.125, 0.875, 0.5625, 0.875, 0.625, 0.8438, 0.625, 0.8438, 0.5625, 0.875, 0.0625, 0.875, 0.125, 0.8438, 0.125, 0.8438, 0.0625, 0.875, 0.5, 0.875, 0.5625, 0.8438, 0.5625, 0.8438, 0.5, 0.875, 0.9375, 0.8594, 1.0, 0.8438, 0.9375, 0.8594, 0.0, 0.875, 0.0625, 0.8438, 0.0625, 0.875, 0.4375, 0.875, 0.5, 0.8438, 0.5, 0.8438, 0.4375, 0.875, 0.875, 0.875, 0.9375, 0.8438, 0.9375, 0.8438, 0.875, 0.875, 0.375, 0.875, 0.4375, 0.8438, 0.4375, 0.8438, 0.375, 0.875, 0.8125, 0.875, 0.875, 0.8438, 0.875, 0.8438, 0.8125, 0.875, 0.3125, 0.875, 0.375, 0.8438, 0.375, 0.8438, 0.3125, 0.8438, 0.5, 0.8438, 0.5625, 0.8125, 0.5625, 0.8125, 0.5, 0.8438, 0.9375, 0.8281, 1.0, 0.8125, 0.9375, 0.8281, 0.0, 0.8438, 0.0625, 0.8125, 0.0625, 0.8438, 0.4375, 0.8438, 0.5, 0.8125, 0.5, 0.8125, 0.4375, 0.8438, 0.875, 0.8438, 0.9375, 0.8125, 0.9375, 0.8125, 0.875, 0.8438, 0.375, 0.8438, 0.4375, 0.8125, 0.4375, 0.8125, 0.375, 0.8438, 0.8125, 0.8438, 0.875, 0.8125, 0.875, 0.8125, 0.8125, 0.8438, 0.3125, 0.8438, 0.375, 0.8125, 0.375, 0.8125, 0.3125, 0.8438, 0.75, 0.8438, 0.8125, 0.8125, 0.8125, 0.8125, 0.75, 0.8438, 0.25, 0.8438, 0.3125, 0.8125, 0.3125, 0.8125, 0.25, 0.8438, 0.6875, 0.8438, 0.75, 0.8125, 0.75, 0.8125, 0.6875, 0.8438, 0.1875, 0.8438, 0.25, 0.8125, 0.25, 0.8125, 0.1875, 0.8438, 0.625, 0.8438, 0.6875, 0.8125, 0.6875, 0.8125, 0.625, 0.8438, 0.125, 0.8438, 0.1875, 0.8125, 0.1875, 0.8125, 0.125, 0.8438, 0.5625, 0.8438, 0.625, 0.8125, 0.625, 0.8125, 0.5625, 0.8438, 0.0625, 0.8438, 0.125, 0.8125, 0.125, 0.8125, 0.0625, 0.8125, 0.25, 0.8125, 0.3125, 0.7812, 0.3125, 0.7812, 0.25, 0.8125, 0.6875, 0.8125, 0.75, 0.7812, 0.75, 0.7812, 0.6875, 0.8125, 0.1875, 0.8125, 0.25, 0.7812, 0.25, 0.7812, 0.1875, 0.8125, 0.625, 0.8125, 0.6875, 0.7812, 0.6875, 0.7812, 0.625, 0.8125, 0.125, 0.8125, 0.1875, 0.7812, 0.1875, 0.7812, 0.125, 0.8125, 0.5625, 0.8125, 0.625, 0.7812, 0.625, 0.7812, 0.5625, 0.8125, 0.0625, 0.8125, 0.125, 0.7812, 0.125, 0.7812, 0.0625, 0.8125, 0.5, 0.8125, 0.5625, 0.7812, 0.5625, 0.7812, 0.5, 0.8125, 0.9375, 0.7969, 1.0, 0.7812, 0.9375, 0.7969, 0.0, 0.8125, 0.0625, 0.7812, 0.0625, 0.8125, 0.4375, 0.8125, 0.5, 0.7812, 0.5, 0.7812, 0.4375, 0.8125, 0.875, 0.8125, 0.9375, 0.7812, 0.9375, 0.7812, 0.875, 0.8125, 0.375, 0.8125, 0.4375, 0.7812, 0.4375, 0.7812, 0.375, 0.8125, 0.8125, 0.8125, 0.875, 0.7812, 0.875, 0.7812, 0.8125, 0.8125, 0.3125, 0.8125, 0.375, 0.7812, 0.375, 0.7812, 0.3125, 0.8125, 0.75, 0.8125, 0.8125, 0.7812, 0.8125, 0.7812, 0.75, 0.7656, 0.0, 0.7812, 0.0625, 0.75, 0.0625, 0.7812, 0.4375, 0.7812, 0.5, 0.75, 0.5, 0.75, 0.4375, 0.7812, 0.875, 0.7812, 0.9375, 0.75, 0.9375, 0.75, 0.875, 0.7812, 0.375, 0.7812, 0.4375, 0.75, 0.4375, 0.75, 0.375, 0.7812, 0.8125, 0.7812, 0.875, 0.75, 0.875, 0.75, 0.8125, 0.7812, 0.3125, 0.7812, 0.375, 0.75, 0.375, 0.75, 0.3125, 0.7812, 0.75, 0.7812, 0.8125, 0.75, 0.8125, 0.75, 0.75, 0.7812, 0.25, 0.7812, 0.3125, 0.75, 0.3125, 0.75, 0.25, 0.7812, 0.6875, 0.7812, 0.75, 0.75, 0.75, 0.75, 0.6875, 0.7812, 0.1875, 0.7812, 0.25, 0.75, 0.25, 0.75, 0.1875, 0.7812, 0.625, 0.7812, 0.6875, 0.75, 0.6875, 0.75, 0.625, 0.7812, 0.125, 0.7812, 0.1875, 0.75, 0.1875, 0.75, 0.125, 0.7812, 0.5625, 0.7812, 0.625, 0.75, 0.625, 0.75, 0.5625, 0.7812, 0.0625, 0.7812, 0.125, 0.75, 0.125, 0.75, 0.0625, 0.7812, 0.5, 0.7812, 0.5625, 0.75, 0.5625, 0.75, 0.5, 0.7812, 0.9375, 0.7656, 1.0, 0.75, 0.9375])
me_sphere.use_remesh_fix_poles = True
me_sphere.use_remesh_preserve_attributes = False
me_sphere.use_mirror_vertex_groups = False
me_sphere.update()
me_cube = bpy.data.meshes.new('Cube')
me_cube.from_pydata([(-0.6902, 1.616, 0.09107), (-0.6902, 1.616, 1.917), (-0.6902, 2.997, 0.09107), (-0.6902, 2.997, 1.917), (0.6902, 1.616, 0.09107), (0.6902, 1.616, 1.917), (0.6902, 2.997, 0.09107), (0.6902, 2.997, 1.917), (-0.6902, -6.072, -3.753), (-0.6902, -6.072, -1.927), (-0.6902, -4.692, -3.753), (-0.6902, -4.692, -1.927), (0.6902, -6.072, -3.753), (0.6902, -6.072, -1.927), (0.6902, -4.692, -3.753), (0.6902, -4.692, -1.927), (-0.6902, -13.76, -7.597), (-0.6902, -13.76, -5.771), (-0.6902, -12.38, -7.597), (-0.6902, -12.38, -5.771), (0.6902, -13.76, -7.597), (0.6902, -13.76, -5.771), (0.6902, -12.38, -7.597), (0.6902, -12.38, -5.771), (-0.6902, -21.45, -12.21), (-0.6902, -21.45, -10.38), (-0.6902, -20.07, -12.21), (-0.6902, -20.07, -10.38), (0.6902, -21.45, -12.21), (0.6902, -21.45, -10.38), (0.6902, -20.07, -12.21), (0.6902, -20.07, -10.38), (-0.6902, 9.305, 4.704), (-0.6902, 9.305, 6.53), (-0.6902, 10.69, 4.704), (-0.6902, 10.69, 6.53), (0.6902, 9.305, 4.704), (0.6902, 9.305, 6.53), (0.6902, 10.69, 4.704), (0.6902, 10.69, 6.53), (-0.6902, 16.99, 8.548), (-0.6902, 16.99, 10.37), (-0.6902, 18.37, 8.548), (-0.6902, 18.37, 10.37), (0.6902, 16.99, 8.548), (0.6902, 16.99, 10.37), (0.6902, 18.37, 8.548), (0.6902, 18.37, 10.37), (-0.6902, 24.68, 13.16), (-0.6902, 24.68, 14.99), (-0.6902, 26.06, 13.16), (-0.6902, 26.06, 14.99), (0.6902, 24.68, 13.16), (0.6902, 24.68, 14.99), (0.6902, 26.06, 13.16), (0.6902, 26.06, 14.99), (-0.6902, 1.616, 8.937), (-0.6902, 2.997, 8.937), (0.6902, 2.997, 8.937), (0.6902, 1.616, 8.937), (-0.6902, -6.072, 5.093), (-0.6902, -4.692, 5.093), (0.6902, -4.692, 5.093), (0.6902, -6.072, 5.093), (-0.6902, -13.76, 1.249), (-0.6902, -12.38, 1.249), (0.6902, -12.38, 1.249), (0.6902, -13.76, 1.249), (-0.6902, -21.45, -3.364), (-0.6902, -20.07, -3.364), (0.6902, -20.07, -3.364), (0.6902, -21.45, -3.364), (-0.6902, 9.305, 13.55), (-0.6902, 10.69, 13.55), (0.6902, 10.69, 13.55), (0.6902, 9.305, 13.55), (-0.6902, 16.99, 17.39), (-0.6902, 18.37, 17.39), (0.6902, 18.37, 17.39), (0.6902, 16.99, 17.39), (-0.6902, 24.68, 22.01), (-0.6902, 26.06, 22.01), (0.6902, 26.06, 22.01), (0.6902, 24.68, 22.01), (-1.219, -23.14, -5.725), (-1.219, -24.32, -3.593), (-1.219, 28.93, 23.17), (-1.219, 27.75, 25.3), (1.219, -23.14, -5.725), (1.219, -24.32, -3.593), (1.219, 28.93, 23.17), (1.219, 27.75, 25.3)], [], [(0, 1, 3, 2), (2, 3, 7, 6), (6, 7, 5, 4), (4, 5, 1, 0), (2, 6, 4, 0), (49, 53, 83, 80), (8, 9, 11, 10), (10, 11, 15, 14), (14, 15, 13, 12), (12, 13, 9, 8), (10, 14, 12, 8), (37, 39, 74, 75), (16, 17, 19, 18), (18, 19, 23, 22), (22, 23, 21, 20), (20, 21, 17, 16), (18, 22, 20, 16), (23, 19, 65, 66), (24, 25, 27, 26), (26, 27, 31, 30), (30, 31, 29, 28), (28, 29, 25, 24), (26, 30, 28, 24), (3, 1, 56, 57), (32, 33, 35, 34), (34, 35, 39, 38), (38, 39, 37, 36), (36, 37, 33, 32), (34, 38, 36, 32), (45, 47, 78, 79), (40, 41, 43, 42), (42, 43, 47, 46), (46, 47, 45, 44), (44, 45, 41, 40), (42, 46, 44, 40), (31, 27, 69, 70), (48, 49, 51, 50), (50, 51, 55, 54), (54, 55, 53, 52), (52, 53, 49, 48), (50, 54, 52, 48), (11, 9, 60, 61), (58, 57, 56, 59), (62, 61, 60, 63), (66, 65, 64, 67), (70, 69, 68, 71), (74, 73, 72, 75), (78, 77, 76, 79), (82, 81, 80, 83), (15, 11, 61, 62), (29, 31, 70, 71), (41, 45, 79, 76), (7, 3, 57, 58), (21, 23, 66, 67), (33, 37, 75, 72), (13, 15, 62, 63), (25, 29, 71, 68), (51, 49, 80, 81), (5, 7, 58, 59), (17, 21, 67, 64), (43, 41, 76, 77), (9, 13, 63, 60), (35, 33, 72, 73), (55, 51, 81, 82), (1, 5, 59, 56), (27, 25, 68, 69), (47, 43, 77, 78), (19, 17, 64, 65), (39, 35, 73, 74), (53, 55, 82, 83), (84, 85, 87, 86), (86, 87, 91, 90), (90, 91, 89, 88), (88, 89, 85, 84), (86, 90, 88, 84), (91, 87, 85, 89)])
_uv = me_cube.uv_layers.new(name='UVMap')
_uv.uv.foreach_set('vector', [0.375, 0.0, 0.625, 0.0, 0.625, 0.25, 0.375, 0.25, 0.375, 0.25, 0.625, 0.25, 0.625, 0.5, 0.375, 0.5, 0.375, 0.5, 0.625, 0.5, 0.625, 0.75, 0.375, 0.75, 0.375, 0.75, 0.625, 0.75, 0.625, 1.0, 0.375, 1.0, 0.125, 0.5, 0.375, 0.5, 0.375, 0.75, 0.125, 0.75, 0.625, 1.0, 0.625, 0.75, 0.625, 0.75, 0.625, 1.0, 0.375, 0.0, 0.625, 0.0, 0.625, 0.25, 0.375, 0.25, 0.375, 0.25, 0.625, 0.25, 0.625, 0.5, 0.375, 0.5, 0.375, 0.5, 0.625, 0.5, 0.625, 0.75, 0.375, 0.75, 0.375, 0.75, 0.625, 0.75, 0.625, 1.0, 0.375, 1.0, 0.125, 0.5, 0.375, 0.5, 0.375, 0.75, 0.125, 0.75, 0.625, 0.75, 0.625, 0.5, 0.625, 0.5, 0.625, 0.75, 0.375, 0.0, 0.625, 0.0, 0.625, 0.25, 0.375, 0.25, 0.375, 0.25, 0.625, 0.25, 0.625, 0.5, 0.375, 0.5, 0.375, 0.5, 0.625, 0.5, 0.625, 0.75, 0.375, 0.75, 0.375, 0.75, 0.625, 0.75, 0.625, 1.0, 0.375, 1.0, 0.125, 0.5, 0.375, 0.5, 0.375, 0.75, 0.125, 0.75, 0.625, 0.5, 0.625, 0.25, 0.625, 0.25, 0.625, 0.5, 0.375, 0.0, 0.625, 0.0, 0.625, 0.25, 0.375, 0.25, 0.375, 0.25, 0.625, 0.25, 0.625, 0.5, 0.375, 0.5, 0.375, 0.5, 0.625, 0.5, 0.625, 0.75, 0.375, 0.75, 0.375, 0.75, 0.625, 0.75, 0.625, 1.0, 0.375, 1.0, 0.125, 0.5, 0.375, 0.5, 0.375, 0.75, 0.125, 0.75, 0.625, 0.25, 0.625, 0.0, 0.625, 0.0, 0.625, 0.25, 0.375, 0.0, 0.625, 0.0, 0.625, 0.25, 0.375, 0.25, 0.375, 0.25, 0.625, 0.25, 0.625, 0.5, 0.375, 0.5, 0.375, 0.5, 0.625, 0.5, 0.625, 0.75, 0.375, 0.75, 0.375, 0.75, 0.625, 0.75, 0.625, 1.0, 0.375, 1.0, 0.125, 0.5, 0.375, 0.5, 0.375, 0.75, 0.125, 0.75, 0.625, 0.75, 0.625, 0.5, 0.625, 0.5, 0.625, 0.75, 0.375, 0.0, 0.625, 0.0, 0.625, 0.25, 0.375, 0.25, 0.375, 0.25, 0.625, 0.25, 0.625, 0.5, 0.375, 0.5, 0.375, 0.5, 0.625, 0.5, 0.625, 0.75, 0.375, 0.75, 0.375, 0.75, 0.625, 0.75, 0.625, 1.0, 0.375, 1.0, 0.125, 0.5, 0.375, 0.5, 0.375, 0.75, 0.125, 0.75, 0.625, 0.5, 0.625, 0.25, 0.625, 0.25, 0.625, 0.5, 0.375, 0.0, 0.625, 0.0, 0.625, 0.25, 0.375, 0.25, 0.375, 0.25, 0.625, 0.25, 0.625, 0.5, 0.375, 0.5, 0.375, 0.5, 0.625, 0.5, 0.625, 0.75, 0.375, 0.75, 0.375, 0.75, 0.625, 0.75, 0.625, 1.0, 0.375, 1.0, 0.125, 0.5, 0.375, 0.5, 0.375, 0.75, 0.125, 0.75, 0.625, 0.25, 0.625, 0.0, 0.625, 0.0, 0.625, 0.25, 0.625, 0.5, 0.875, 0.5, 0.875, 0.75, 0.625, 0.75, 0.625, 0.5, 0.875, 0.5, 0.875, 0.75, 0.625, 0.75, 0.625, 0.5, 0.875, 0.5, 0.875, 0.75, 0.625, 0.75, 0.625, 0.5, 0.875, 0.5, 0.875, 0.75, 0.625, 0.75, 0.625, 0.5, 0.875, 0.5, 0.875, 0.75, 0.625, 0.75, 0.625, 0.5, 0.875, 0.5, 0.875, 0.75, 0.625, 0.75, 0.625, 0.5, 0.875, 0.5, 0.875, 0.75, 0.625, 0.75, 0.625, 0.5, 0.625, 0.25, 0.625, 0.25, 0.625, 0.5, 0.625, 0.75, 0.625, 0.5, 0.625, 0.5, 0.625, 0.75, 0.625, 1.0, 0.625, 0.75, 0.625, 0.75, 0.625, 1.0, 0.625, 0.5, 0.625, 0.25, 0.625, 0.25, 0.625, 0.5, 0.625, 0.75, 0.625, 0.5, 0.625, 0.5, 0.625, 0.75, 0.625, 1.0, 0.625, 0.75, 0.625, 0.75, 0.625, 1.0, 0.625, 0.75, 0.625, 0.5, 0.625, 0.5, 0.625, 0.75, 0.625, 1.0, 0.625, 0.75, 0.625, 0.75, 0.625, 1.0, 0.625, 0.25, 0.625, 0.0, 0.625, 0.0, 0.625, 0.25, 0.625, 0.75, 0.625, 0.5, 0.625, 0.5, 0.625, 0.75, 0.625, 1.0, 0.625, 0.75, 0.625, 0.75, 0.625, 1.0, 0.625, 0.25, 0.625, 0.0, 0.625, 0.0, 0.625, 0.25, 0.625, 1.0, 0.625, 0.75, 0.625, 0.75, 0.625, 1.0, 0.625, 0.25, 0.625, 0.0, 0.625, 0.0, 0.625, 0.25, 0.625, 0.5, 0.625, 0.25, 0.625, 0.25, 0.625, 0.5, 0.625, 1.0, 0.625, 0.75, 0.625, 0.75, 0.625, 1.0, 0.625, 0.25, 0.625, 0.0, 0.625, 0.0, 0.625, 0.25, 0.625, 0.5, 0.625, 0.25, 0.625, 0.25, 0.625, 0.5, 0.625, 0.25, 0.625, 0.0, 0.625, 0.0, 0.625, 0.25, 0.625, 0.5, 0.625, 0.25, 0.625, 0.25, 0.625, 0.5, 0.625, 0.75, 0.625, 0.5, 0.625, 0.5, 0.625, 0.75, 0.375, 0.0, 0.625, 0.0, 0.625, 0.25, 0.375, 0.25, 0.375, 0.25, 0.625, 0.25, 0.625, 0.5, 0.375, 0.5, 0.375, 0.5, 0.625, 0.5, 0.625, 0.75, 0.375, 0.75, 0.375, 0.75, 0.625, 0.75, 0.625, 1.0, 0.375, 1.0, 0.125, 0.5, 0.375, 0.5, 0.375, 0.75, 0.125, 0.75, 0.625, 0.5, 0.875, 0.5, 0.875, 0.75, 0.625, 0.75])
me_cube.materials.append(mat_railing)
me_cube.use_remesh_fix_poles = True
me_cube.use_remesh_preserve_attributes = False
me_cube.use_mirror_vertex_groups = False
me_cube.update()
me_cube_002 = bpy.data.meshes.new('Cube.002')
me_cube_002.from_pydata([(-0.6902, 1.616, 0.09107), (-0.6902, 1.616, 1.917), (-0.6902, 2.997, 0.09107), (-0.6902, 2.997, 1.917), (0.6902, 1.616, 0.09107), (0.6902, 1.616, 1.917), (0.6902, 2.997, 0.09107), (0.6902, 2.997, 1.917), (-0.6902, -6.072, -3.753), (-0.6902, -6.072, -1.927), (-0.6902, -4.692, -3.753), (-0.6902, -4.692, -1.927), (0.6902, -6.072, -3.753), (0.6902, -6.072, -1.927), (0.6902, -4.692, -3.753), (0.6902, -4.692, -1.927), (-0.6902, -13.76, -7.597), (-0.6902, -13.76, -5.771), (-0.6902, -12.38, -7.597), (-0.6902, -12.38, -5.771), (0.6902, -13.76, -7.597), (0.6902, -13.76, -5.771), (0.6902, -12.38, -7.597), (0.6902, -12.38, -5.771), (-0.6902, -21.45, -12.21), (-0.6902, -21.45, -10.38), (-0.6902, -20.07, -12.21), (-0.6902, -20.07, -10.38), (0.6902, -21.45, -12.21), (0.6902, -21.45, -10.38), (0.6902, -20.07, -12.21), (0.6902, -20.07, -10.38), (-0.6902, 9.305, 4.704), (-0.6902, 9.305, 6.53), (-0.6902, 10.69, 4.704), (-0.6902, 10.69, 6.53), (0.6902, 9.305, 4.704), (0.6902, 9.305, 6.53), (0.6902, 10.69, 4.704), (0.6902, 10.69, 6.53), (-0.6902, 16.99, 8.548), (-0.6902, 16.99, 10.37), (-0.6902, 18.37, 8.548), (-0.6902, 18.37, 10.37), (0.6902, 16.99, 8.548), (0.6902, 16.99, 10.37), (0.6902, 18.37, 8.548), (0.6902, 18.37, 10.37), (-0.6902, 24.68, 13.16), (-0.6902, 24.68, 14.99), (-0.6902, 26.06, 13.16), (-0.6902, 26.06, 14.99), (0.6902, 24.68, 13.16), (0.6902, 24.68, 14.99), (0.6902, 26.06, 13.16), (0.6902, 26.06, 14.99), (-0.6902, 1.616, 8.937), (-0.6902, 2.997, 8.937), (0.6902, 2.997, 8.937), (0.6902, 1.616, 8.937), (-0.6902, -6.072, 5.093), (-0.6902, -4.692, 5.093), (0.6902, -4.692, 5.093), (0.6902, -6.072, 5.093), (-0.6902, -13.76, 1.249), (-0.6902, -12.38, 1.249), (0.6902, -12.38, 1.249), (0.6902, -13.76, 1.249), (-0.6902, -21.45, -3.364), (-0.6902, -20.07, -3.364), (0.6902, -20.07, -3.364), (0.6902, -21.45, -3.364), (-0.6902, 9.305, 13.55), (-0.6902, 10.69, 13.55), (0.6902, 10.69, 13.55), (0.6902, 9.305, 13.55), (-0.6902, 16.99, 17.39), (-0.6902, 18.37, 17.39), (0.6902, 18.37, 17.39), (0.6902, 16.99, 17.39), (-0.6902, 24.68, 22.01), (-0.6902, 26.06, 22.01), (0.6902, 26.06, 22.01), (0.6902, 24.68, 22.01), (-1.219, -23.14, -5.725), (-1.219, -24.32, -3.593), (-1.219, 28.93, 23.17), (-1.219, 27.75, 25.3), (1.219, -23.14, -5.725), (1.219, -24.32, -3.593), (1.219, 28.93, 23.17), (1.219, 27.75, 25.3)], [], [(0, 1, 3, 2), (2, 3, 7, 6), (6, 7, 5, 4), (4, 5, 1, 0), (2, 6, 4, 0), (49, 53, 83, 80), (8, 9, 11, 10), (10, 11, 15, 14), (14, 15, 13, 12), (12, 13, 9, 8), (10, 14, 12, 8), (37, 39, 74, 75), (16, 17, 19, 18), (18, 19, 23, 22), (22, 23, 21, 20), (20, 21, 17, 16), (18, 22, 20, 16), (23, 19, 65, 66), (24, 25, 27, 26), (26, 27, 31, 30), (30, 31, 29, 28), (28, 29, 25, 24), (26, 30, 28, 24), (3, 1, 56, 57), (32, 33, 35, 34), (34, 35, 39, 38), (38, 39, 37, 36), (36, 37, 33, 32), (34, 38, 36, 32), (45, 47, 78, 79), (40, 41, 43, 42), (42, 43, 47, 46), (46, 47, 45, 44), (44, 45, 41, 40), (42, 46, 44, 40), (31, 27, 69, 70), (48, 49, 51, 50), (50, 51, 55, 54), (54, 55, 53, 52), (52, 53, 49, 48), (50, 54, 52, 48), (11, 9, 60, 61), (58, 57, 56, 59), (62, 61, 60, 63), (66, 65, 64, 67), (70, 69, 68, 71), (74, 73, 72, 75), (78, 77, 76, 79), (82, 81, 80, 83), (15, 11, 61, 62), (29, 31, 70, 71), (41, 45, 79, 76), (7, 3, 57, 58), (21, 23, 66, 67), (33, 37, 75, 72), (13, 15, 62, 63), (25, 29, 71, 68), (51, 49, 80, 81), (5, 7, 58, 59), (17, 21, 67, 64), (43, 41, 76, 77), (9, 13, 63, 60), (35, 33, 72, 73), (55, 51, 81, 82), (1, 5, 59, 56), (27, 25, 68, 69), (47, 43, 77, 78), (19, 17, 64, 65), (39, 35, 73, 74), (53, 55, 82, 83), (84, 85, 87, 86), (86, 87, 91, 90), (90, 91, 89, 88), (88, 89, 85, 84), (86, 90, 88, 84), (91, 87, 85, 89)])
_uv = me_cube_002.uv_layers.new(name='UVMap')
_uv.uv.foreach_set('vector', [0.375, 0.0, 0.625, 0.0, 0.625, 0.25, 0.375, 0.25, 0.375, 0.25, 0.625, 0.25, 0.625, 0.5, 0.375, 0.5, 0.375, 0.5, 0.625, 0.5, 0.625, 0.75, 0.375, 0.75, 0.375, 0.75, 0.625, 0.75, 0.625, 1.0, 0.375, 1.0, 0.125, 0.5, 0.375, 0.5, 0.375, 0.75, 0.125, 0.75, 0.625, 1.0, 0.625, 0.75, 0.625, 0.75, 0.625, 1.0, 0.375, 0.0, 0.625, 0.0, 0.625, 0.25, 0.375, 0.25, 0.375, 0.25, 0.625, 0.25, 0.625, 0.5, 0.375, 0.5, 0.375, 0.5, 0.625, 0.5, 0.625, 0.75, 0.375, 0.75, 0.375, 0.75, 0.625, 0.75, 0.625, 1.0, 0.375, 1.0, 0.125, 0.5, 0.375, 0.5, 0.375, 0.75, 0.125, 0.75, 0.625, 0.75, 0.625, 0.5, 0.625, 0.5, 0.625, 0.75, 0.375, 0.0, 0.625, 0.0, 0.625, 0.25, 0.375, 0.25, 0.375, 0.25, 0.625, 0.25, 0.625, 0.5, 0.375, 0.5, 0.375, 0.5, 0.625, 0.5, 0.625, 0.75, 0.375, 0.75, 0.375, 0.75, 0.625, 0.75, 0.625, 1.0, 0.375, 1.0, 0.125, 0.5, 0.375, 0.5, 0.375, 0.75, 0.125, 0.75, 0.625, 0.5, 0.625, 0.25, 0.625, 0.25, 0.625, 0.5, 0.375, 0.0, 0.625, 0.0, 0.625, 0.25, 0.375, 0.25, 0.375, 0.25, 0.625, 0.25, 0.625, 0.5, 0.375, 0.5, 0.375, 0.5, 0.625, 0.5, 0.625, 0.75, 0.375, 0.75, 0.375, 0.75, 0.625, 0.75, 0.625, 1.0, 0.375, 1.0, 0.125, 0.5, 0.375, 0.5, 0.375, 0.75, 0.125, 0.75, 0.625, 0.25, 0.625, 0.0, 0.625, 0.0, 0.625, 0.25, 0.375, 0.0, 0.625, 0.0, 0.625, 0.25, 0.375, 0.25, 0.375, 0.25, 0.625, 0.25, 0.625, 0.5, 0.375, 0.5, 0.375, 0.5, 0.625, 0.5, 0.625, 0.75, 0.375, 0.75, 0.375, 0.75, 0.625, 0.75, 0.625, 1.0, 0.375, 1.0, 0.125, 0.5, 0.375, 0.5, 0.375, 0.75, 0.125, 0.75, 0.625, 0.75, 0.625, 0.5, 0.625, 0.5, 0.625, 0.75, 0.375, 0.0, 0.625, 0.0, 0.625, 0.25, 0.375, 0.25, 0.375, 0.25, 0.625, 0.25, 0.625, 0.5, 0.375, 0.5, 0.375, 0.5, 0.625, 0.5, 0.625, 0.75, 0.375, 0.75, 0.375, 0.75, 0.625, 0.75, 0.625, 1.0, 0.375, 1.0, 0.125, 0.5, 0.375, 0.5, 0.375, 0.75, 0.125, 0.75, 0.625, 0.5, 0.625, 0.25, 0.625, 0.25, 0.625, 0.5, 0.375, 0.0, 0.625, 0.0, 0.625, 0.25, 0.375, 0.25, 0.375, 0.25, 0.625, 0.25, 0.625, 0.5, 0.375, 0.5, 0.375, 0.5, 0.625, 0.5, 0.625, 0.75, 0.375, 0.75, 0.375, 0.75, 0.625, 0.75, 0.625, 1.0, 0.375, 1.0, 0.125, 0.5, 0.375, 0.5, 0.375, 0.75, 0.125, 0.75, 0.625, 0.25, 0.625, 0.0, 0.625, 0.0, 0.625, 0.25, 0.625, 0.5, 0.875, 0.5, 0.875, 0.75, 0.625, 0.75, 0.625, 0.5, 0.875, 0.5, 0.875, 0.75, 0.625, 0.75, 0.625, 0.5, 0.875, 0.5, 0.875, 0.75, 0.625, 0.75, 0.625, 0.5, 0.875, 0.5, 0.875, 0.75, 0.625, 0.75, 0.625, 0.5, 0.875, 0.5, 0.875, 0.75, 0.625, 0.75, 0.625, 0.5, 0.875, 0.5, 0.875, 0.75, 0.625, 0.75, 0.625, 0.5, 0.875, 0.5, 0.875, 0.75, 0.625, 0.75, 0.625, 0.5, 0.625, 0.25, 0.625, 0.25, 0.625, 0.5, 0.625, 0.75, 0.625, 0.5, 0.625, 0.5, 0.625, 0.75, 0.625, 1.0, 0.625, 0.75, 0.625, 0.75, 0.625, 1.0, 0.625, 0.5, 0.625, 0.25, 0.625, 0.25, 0.625, 0.5, 0.625, 0.75, 0.625, 0.5, 0.625, 0.5, 0.625, 0.75, 0.625, 1.0, 0.625, 0.75, 0.625, 0.75, 0.625, 1.0, 0.625, 0.75, 0.625, 0.5, 0.625, 0.5, 0.625, 0.75, 0.625, 1.0, 0.625, 0.75, 0.625, 0.75, 0.625, 1.0, 0.625, 0.25, 0.625, 0.0, 0.625, 0.0, 0.625, 0.25, 0.625, 0.75, 0.625, 0.5, 0.625, 0.5, 0.625, 0.75, 0.625, 1.0, 0.625, 0.75, 0.625, 0.75, 0.625, 1.0, 0.625, 0.25, 0.625, 0.0, 0.625, 0.0, 0.625, 0.25, 0.625, 1.0, 0.625, 0.75, 0.625, 0.75, 0.625, 1.0, 0.625, 0.25, 0.625, 0.0, 0.625, 0.0, 0.625, 0.25, 0.625, 0.5, 0.625, 0.25, 0.625, 0.25, 0.625, 0.5, 0.625, 1.0, 0.625, 0.75, 0.625, 0.75, 0.625, 1.0, 0.625, 0.25, 0.625, 0.0, 0.625, 0.0, 0.625, 0.25, 0.625, 0.5, 0.625, 0.25, 0.625, 0.25, 0.625, 0.5, 0.625, 0.25, 0.625, 0.0, 0.625, 0.0, 0.625, 0.25, 0.625, 0.5, 0.625, 0.25, 0.625, 0.25, 0.625, 0.5, 0.625, 0.75, 0.625, 0.5, 0.625, 0.5, 0.625, 0.75, 0.375, 0.0, 0.625, 0.0, 0.625, 0.25, 0.375, 0.25, 0.375, 0.25, 0.625, 0.25, 0.625, 0.5, 0.375, 0.5, 0.375, 0.5, 0.625, 0.5, 0.625, 0.75, 0.375, 0.75, 0.375, 0.75, 0.625, 0.75, 0.625, 1.0, 0.375, 1.0, 0.125, 0.5, 0.375, 0.5, 0.375, 0.75, 0.125, 0.75, 0.625, 0.5, 0.875, 0.5, 0.875, 0.75, 0.625, 0.75])
me_cube_002.materials.append(mat_railing)
me_cube_002.use_remesh_fix_poles = True
me_cube_002.use_remesh_preserve_attributes = False
me_cube_002.use_mirror_vertex_groups = False
me_cube_002.update()
me_cube_004 = bpy.data.meshes.new('Cube.004')
me_cube_004.from_pydata([(-0.6902, -0.6902, -3.557), (-0.6902, -0.6902, -1.731), (-0.6902, 0.6902, -3.557), (-0.6902, 0.6902, -1.731), (0.6902, -0.6902, -3.557), (0.6902, -0.6902, -1.731), (0.6902, 0.6902, -3.557), (0.6902, 0.6902, -1.731), (-0.6902, -0.6902, 5.289), (-0.6902, 0.6902, 5.289), (0.6902, 0.6902, 5.289), (0.6902, -0.6902, 5.289), (17.76, -0.6902, -3.557), (17.76, -0.6902, -1.731), (17.76, 0.6902, -3.557), (17.76, 0.6902, -1.731), (19.14, -0.6902, -3.557), (19.14, -0.6902, -1.731), (19.14, 0.6902, -3.557), (19.14, 0.6902, -1.731), (17.76, -0.6902, 5.289), (17.76, 0.6902, 5.289), (19.14, 0.6902, 5.289), (19.14, -0.6902, 5.289), (-0.6902, 18.53, -3.557), (-0.6902, 18.53, -1.731), (-0.6902, 19.91, -3.557), (-0.6902, 19.91, -1.731), (0.6902, 18.53, -3.557), (0.6902, 18.53, -1.731), (0.6902, 19.91, -3.557), (0.6902, 19.91, -1.731), (-0.6902, 18.53, 5.289), (-0.6902, 19.91, 5.289), (0.6902, 19.91, 5.289), (0.6902, 18.53, 5.289), (-1.031, 1.031, 5.18), (-1.031, 1.031, 7.242), (1.031, 1.031, 5.18), (1.031, 1.031, 7.242), (-1.031, -1.031, 5.18), (-1.031, -1.031, 7.242), (1.031, -1.031, 5.18), (1.031, -1.031, 7.242), (21.02, 1.031, 7.242), (21.02, 1.031, 5.18), (21.02, -1.031, 5.18), (21.02, -1.031, 7.242), (1.031, 21.02, 5.18), (-1.031, 21.02, 5.18), (-1.031, 21.02, 7.242), (1.031, 21.02, 7.242)], [], [(1, 5, 11, 8), (0, 1, 3, 2), (2, 3, 7, 6), (6, 7, 5, 4), (4, 5, 1, 0), (2, 6, 4, 0), (10, 9, 8, 11), (3, 1, 8, 9), (7, 3, 9, 10), (5, 7, 10, 11), (13, 17, 23, 20), (12, 13, 15, 14), (14, 15, 19, 18), (18, 19, 17, 16), (16, 17, 13, 12), (14, 18, 16, 12), (22, 21, 20, 23), (15, 13, 20, 21), (19, 15, 21, 22), (17, 19, 22, 23), (25, 29, 35, 32), (24, 25, 27, 26), (26, 27, 31, 30), (30, 31, 29, 28), (28, 29, 25, 24), (26, 30, 28, 24), (34, 33, 32, 35), (27, 25, 32, 33), (31, 27, 33, 34), (29, 31, 34, 35), (37, 39, 51, 50), (43, 42, 46, 47), (42, 43, 41, 40), (40, 41, 37, 36), (38, 42, 40, 36), (43, 39, 37, 41), (45, 44, 47, 46), (42, 38, 45, 46), (39, 43, 47, 44), (38, 39, 44, 45), (49, 50, 51, 48), (38, 36, 49, 48), (39, 38, 48, 51), (36, 37, 50, 49)])
_uv = me_cube_004.uv_layers.new(name='UVMap')
_uv.uv.foreach_set('vector', [0.625, 1.0, 0.625, 0.75, 0.625, 0.75, 0.625, 1.0, 0.375, 0.0, 0.625, 0.0, 0.625, 0.25, 0.375, 0.25, 0.375, 0.25, 0.625, 0.25, 0.625, 0.5, 0.375, 0.5, 0.375, 0.5, 0.625, 0.5, 0.625, 0.75, 0.375, 0.75, 0.375, 0.75, 0.625, 0.75, 0.625, 1.0, 0.375, 1.0, 0.125, 0.5, 0.375, 0.5, 0.375, 0.75, 0.125, 0.75, 0.625, 0.5, 0.875, 0.5, 0.875, 0.75, 0.625, 0.75, 0.625, 0.25, 0.625, 0.0, 0.625, 0.0, 0.625, 0.25, 0.625, 0.5, 0.625, 0.25, 0.625, 0.25, 0.625, 0.5, 0.625, 0.75, 0.625, 0.5, 0.625, 0.5, 0.625, 0.75, 0.625, 1.0, 0.625, 0.75, 0.625, 0.75, 0.625, 1.0, 0.375, 0.0, 0.625, 0.0, 0.625, 0.25, 0.375, 0.25, 0.375, 0.25, 0.625, 0.25, 0.625, 0.5, 0.375, 0.5, 0.375, 0.5, 0.625, 0.5, 0.625, 0.75, 0.375, 0.75, 0.375, 0.75, 0.625, 0.75, 0.625, 1.0, 0.375, 1.0, 0.125, 0.5, 0.375, 0.5, 0.375, 0.75, 0.125, 0.75, 0.625, 0.5, 0.875, 0.5, 0.875, 0.75, 0.625, 0.75, 0.625, 0.25, 0.625, 0.0, 0.625, 0.0, 0.625, 0.25, 0.625, 0.5, 0.625, 0.25, 0.625, 0.25, 0.625, 0.5, 0.625, 0.75, 0.625, 0.5, 0.625, 0.5, 0.625, 0.75, 0.625, 1.0, 0.625, 0.75, 0.625, 0.75, 0.625, 1.0, 0.375, 0.0, 0.625, 0.0, 0.625, 0.25, 0.375, 0.25, 0.375, 0.25, 0.625, 0.25, 0.625, 0.5, 0.375, 0.5, 0.375, 0.5, 0.625, 0.5, 0.625, 0.75, 0.375, 0.75, 0.375, 0.75, 0.625, 0.75, 0.625, 1.0, 0.375, 1.0, 0.125, 0.5, 0.375, 0.5, 0.375, 0.75, 0.125, 0.75, 0.625, 0.5, 0.875, 0.5, 0.875, 0.75, 0.625, 0.75, 0.625, 0.25, 0.625, 0.0, 0.625, 0.0, 0.625, 0.25, 0.625, 0.5, 0.625, 0.25, 0.625, 0.25, 0.625, 0.5, 0.625, 0.75, 0.625, 0.5, 0.625, 0.5, 0.625, 0.75, 0.875, 0.75, 0.875, 0.5, 0.875, 0.5, 0.875, 0.75, 0.625, 0.5, 0.375, 0.5, 0.375, 0.5, 0.625, 0.5, 0.375, 0.5, 0.625, 0.5, 0.625, 0.75, 0.375, 0.75, 0.375, 0.75, 0.625, 0.75, 0.625, 1.0, 0.375, 1.0, 0.125, 0.5, 0.375, 0.5, 0.375, 0.75, 0.125, 0.75, 0.625, 0.5, 0.875, 0.5, 0.875, 0.75, 0.625, 0.75, 0.375, 0.25, 0.625, 0.25, 0.625, 0.5, 0.375, 0.5, 0.375, 0.5, 0.125, 0.5, 0.125, 0.5, 0.375, 0.5, 0.875, 0.5, 0.625, 0.5, 0.625, 0.5, 0.875, 0.5, 0.375, 0.25, 0.625, 0.25, 0.625, 0.25, 0.375, 0.25, 0.375, 0.0, 0.625, 0.0, 0.625, 0.25, 0.375, 0.25, 0.125, 0.5, 0.125, 0.75, 0.125, 0.75, 0.125, 0.5, 0.625, 0.25, 0.375, 0.25, 0.375, 0.25, 0.625, 0.25, 0.375, 1.0, 0.625, 1.0, 0.625, 1.0, 0.375, 1.0])
me_cube_004.materials.append(mat_railing_001)
me_cube_004.use_remesh_fix_poles = True
me_cube_004.use_remesh_preserve_attributes = False
me_cube_004.use_mirror_vertex_groups = False
me_cube_004.update()
me_cube_006 = bpy.data.meshes.new('Cube.006')
me_cube_006.from_pydata([(-1.0, -1.0, -1.0), (-1.0, -1.0, 1.0), (-1.0, 1.0, -1.0), (-1.0, 1.0, 1.0), (1.0, -1.0, -1.0), (1.0, -1.0, 1.0), (1.0, 1.0, -1.0), (1.0, 1.0, 1.0)], [], [(0, 1, 3, 2), (2, 3, 7, 6), (6, 7, 5, 4), (4, 5, 1, 0), (2, 6, 4, 0), (7, 3, 1, 5)])
_uv = me_cube_006.uv_layers.new(name='UVMap')
_uv.uv.foreach_set('vector', [0.375, 0.0, 0.625, 0.0, 0.625, 0.25, 0.375, 0.25, 0.375, 0.25, 0.625, 0.25, 0.625, 0.5, 0.375, 0.5, 0.375, 0.5, 0.625, 0.5, 0.625, 0.75, 0.375, 0.75, 0.375, 0.75, 0.625, 0.75, 0.625, 1.0, 0.375, 1.0, 0.125, 0.5, 0.375, 0.5, 0.375, 0.75, 0.125, 0.75, 0.625, 0.5, 0.875, 0.5, 0.875, 0.75, 0.625, 0.75])
me_cube_006.materials.append(mat_ramp_001)
me_cube_006.use_remesh_fix_poles = True
me_cube_006.use_remesh_preserve_attributes = False
me_cube_006.use_mirror_vertex_groups = False
me_cube_006.update()
me_cube_007 = bpy.data.meshes.new('Cube.007')
me_cube_007.from_pydata([(-1.0, -1.0, -1.0), (-1.0, -1.0, 1.0), (-1.0, 1.0, -1.0), (-1.0, 1.0, 1.0), (1.0, -1.0, -1.0), (1.0, -1.0, 1.0), (1.0, 1.0, -1.0), (1.0, 1.0, 1.0)], [], [(0, 1, 3, 2), (2, 3, 7, 6), (6, 7, 5, 4), (4, 5, 1, 0), (2, 6, 4, 0), (7, 3, 1, 5)])
_uv = me_cube_007.uv_layers.new(name='UVMap')
_uv.uv.foreach_set('vector', [0.375, 0.0, 0.625, 0.0, 0.625, 0.25, 0.375, 0.25, 0.375, 0.25, 0.625, 0.25, 0.625, 0.5, 0.375, 0.5, 0.375, 0.5, 0.625, 0.5, 0.625, 0.75, 0.375, 0.75, 0.375, 0.75, 0.625, 0.75, 0.625, 1.0, 0.375, 1.0, 0.125, 0.5, 0.375, 0.5, 0.375, 0.75, 0.125, 0.75, 0.625, 0.5, 0.875, 0.5, 0.875, 0.75, 0.625, 0.75])
me_cube_007.materials.append(mat_ramp_001)
me_cube_007.use_remesh_fix_poles = True
me_cube_007.use_remesh_preserve_attributes = False
me_cube_007.use_mirror_vertex_groups = False
me_cube_007.update()

# ---- objects
ob_ground = bpy.data.objects.new('ground', me_cube_001)
ob_sun = bpy.data.objects.new('Sun', light_sun)
ob_camera_001 = bpy.data.objects.new('Camera.001', cam_camera_002)
ob_cameraorigin = bpy.data.objects.new('CameraOrigin', None)
ob_head = bpy.data.objects.new('Head', None)
ob_player = bpy.data.objects.new('Player', me_sphere)
ob_side_railing_001 = bpy.data.objects.new('side-railing.001', me_cube)
ob_side_railing_000 = bpy.data.objects.new('side-railing.000', me_cube_002)
ob_top_railing_000 = bpy.data.objects.new('top-railing.000', me_cube_004)
ob_ramp_000 = bpy.data.objects.new('ramp.000', me_cube_006)
ob_platform_000 = bpy.data.objects.new('platform.000', me_cube_007)

# ---- transforms, parenting, visibility, modifiers, constraints
ob_ground.location = (0.0, 0.0, -0.1)
ob_ground.scale = (15.0, 15.0, 0.1)
ob_ground.lineart.crease_threshold = 0.0
ob_sun.location = (0.0, 0.0, 14.0)
ob_sun.rotation_euler = (-0.6336, 0.5194, -0.481)
ob_sun.lineart.crease_threshold = 0.0
ob_camera_001.parent = ob_cameraorigin
ob_camera_001.matrix_parent_inverse = Matrix(((1.0, -0.0, -0.0, -9.789e-08), (-0.0, 1.0, 0.0, 1.969e-07), (-0.0, -0.0, 1.0, -3.233), (-0.0, 0.0, -0.0, 1.0)))
ob_camera_001.location = (9.789e-08, -1.969e-07, 3.233)
ob_camera_001.rotation_euler = (1.571, 0.0, 0.0)
ob_camera_001.lineart.crease_threshold = 0.0
ob_cameraorigin.parent = ob_head
ob_cameraorigin.matrix_parent_inverse = Matrix(((1.429, -0.0, -0.0, -1.398e-07), (-0.0, 1.429, 0.0, 2.812e-07), (-0.0, -0.0, 1.429, -4.619), (-0.0, 0.0, -0.0, 1.0)))
ob_cameraorigin.location = (9.789e-08, -1.969e-07, 3.233)
ob_cameraorigin.lineart.crease_threshold = 0.0
ob_head.parent = ob_player
ob_head.matrix_parent_inverse = Matrix(((1.0, -0.0, -0.0, -9.789e-08), (-0.0, 1.0, 0.0, 1.969e-07), (-0.0, -0.0, 1.0, -2.033), (-0.0, 0.0, -0.0, 1.0)))
ob_head.location = (9.789e-08, -1.969e-07, 3.233)
ob_head.scale = (0.7, 0.7, 0.7)
ob_head.empty_display_type = 'CUBE'
ob_head.lineart.crease_threshold = 0.0
ob_player.location = (1.533, -22.42, -0.6743)
ob_player.hide_render = True
ob_player.lineart.crease_threshold = 0.0
ob_side_railing_001.location = (-10.7, 3.715, 1.981)
ob_side_railing_001.scale = (0.1301, 0.1301, 0.1301)
ob_side_railing_001.lineart.crease_threshold = 0.0
ob_side_railing_000.location = (-3.715, 11.01, 1.981)
ob_side_railing_000.rotation_euler = (0.0, -0.0, 1.571)
ob_side_railing_000.scale = (0.1301, 0.1301, 0.1301)
ob_side_railing_000.lineart.crease_threshold = 0.0
ob_top_railing_000.location = (-7.673, 7.789, 4.4)
ob_top_railing_000.rotation_euler = (0.0, -0.0, 1.571)
ob_top_railing_000.scale = (0.1301, 0.1301, 0.1301)
ob_top_railing_000.lineart.crease_threshold = 0.0
ob_ramp_000.location = (1.557, -17.67, -1.46)
ob_ramp_000.rotation_euler = (0.4586, -0.0, 0.0)
ob_ramp_000.scale = (2.0, 3.087, 0.1)
ob_ramp_000.lineart.crease_threshold = 0.0
ob_platform_000.location = (1.557, -22.4, -2.825)
ob_platform_000.rotation_euler = (0.0, -0.0, 1.571)
ob_platform_000.scale = (2.0, 3.087, 0.1)
ob_platform_000.lineart.crease_threshold = 0.0

# ---- collection membership
col_collection.objects.link(ob_ground)
col_collection.objects.link(ob_sun)
col_collection.objects.link(ob_camera_001)
col_collection.objects.link(ob_cameraorigin)
col_collection.objects.link(ob_head)
col_collection.objects.link(ob_player)
col_collection.objects.link(ob_side_railing_001)
col_collection.objects.link(ob_side_railing_000)
col_collection.objects.link(ob_top_railing_000)
col_collection.objects.link(ob_ramp_000)
col_collection.objects.link(ob_platform_000)

# ---- scene / render settings (as saved in the file)
scene.camera = ob_camera_001
scene.frame_start = 1; scene.frame_end = 250; scene.frame_set(0)
scene.render.engine = 'BLENDER_EEVEE_NEXT'
scene.render.resolution_x = 1280
scene.render.resolution_y = 720
scene.cycles.use_denoising = False
scene.cycles.samples = 128
scene.cycles.sampling_pattern = 'TABULATED_SOBOL'
scene.cycles.use_adaptive_sampling = False
scene.cycles.use_light_tree = False
scene.view_settings.view_transform = 'Filmic'
bpy.context.view_layer.update()
